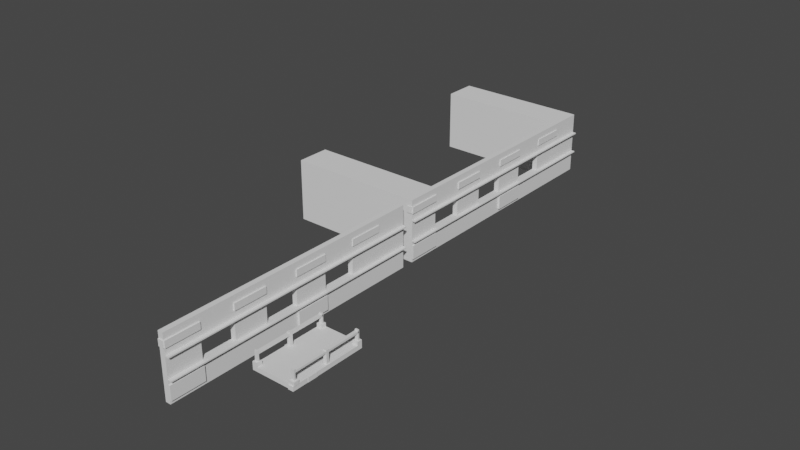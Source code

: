 # Source: props_2.blend  (saved by Blender 3.6.11; exported with 4.5.12 LTS)
import bpy
from mathutils import Matrix  # noqa: F401  (used for matrix-valued properties, if any)

bpy.ops.wm.read_factory_settings(use_empty=True)
scene = bpy.context.scene
scene.name = 'Scene'

# ---- collections
col_collection = bpy.data.collections.new('Collection'); scene.collection.children.link(col_collection)

# ---- world
world_world = bpy.data.worlds.new('World'); scene.world = world_world
world_world.use_nodes = True; world_world.node_tree.nodes.clear()
_N = world_world.node_tree.nodes; _L = world_world.node_tree.links
n0 = _N.new('ShaderNodeOutputWorld'); n0.name = 'World Output'; n0.location = (300, 300)
n1 = _N.new('ShaderNodeBackground'); n1.name = 'Background'; n1.location = (10, 300)
n1.inputs[0].default_value = (0.05088, 0.05088, 0.05088, 1.0)
_L.new(n1.outputs[0], n0.inputs[0])
n0.is_active_output = True
world_world.color = (0.05088, 0.05088, 0.05088)
world_world.use_sun_shadow = False
world_world.sun_shadow_jitter_overblur = 0.0

# ---- meshes
me_cube_001 = bpy.data.meshes.new('Cube.001')
me_cube_001.from_pydata([(-1.0, -51.63, -12.04), (-1.0, -51.63, 12.04), (-1.0, 51.63, -12.04), (-1.0, 51.63, 12.04), (1.0, -51.63, -12.04), (1.0, -51.63, 12.04), (1.0, 51.63, -12.04), (1.0, 51.63, 12.04), (-1.0, -51.63, -4.015), (-1.0, -51.63, 4.015), (-1.0, 51.63, 4.015), (-1.0, 51.63, -4.015), (1.0, 51.63, 4.015), (1.0, 51.63, -4.015), (1.0, -51.63, 4.015), (1.0, -51.63, -4.015), (-1.0, -51.63, 4.449), (-1.0, 51.63, 4.449), (1.0, 51.63, 4.449), (1.0, -51.63, 4.449), (-1.0, -51.63, -3.581), (-1.0, 51.63, -3.581), (1.0, 51.63, -3.581), (1.0, -51.63, -3.581), (2.389, 51.63, 4.449), (2.389, 51.63, 4.015), (2.389, 51.63, -3.581), (2.389, 51.63, -4.015), (2.389, -51.63, 4.449), (2.389, -51.63, 4.015), (2.389, -51.63, -3.581), (2.389, -51.63, -4.015), (-1.0, 38.72, -12.04), (-1.0, 25.81, -12.04), (-1.0, 12.91, -12.04), (-1.0, 0.0, -12.04), (-1.0, -12.91, -12.04), (-1.0, -25.81, -12.04), (-1.0, -38.72, -12.04), (-1.0, -38.72, 12.04), (-1.0, -25.81, 12.04), (-1.0, -12.91, 12.04), (-1.0, 0.0, 12.04), (-1.0, 12.91, 12.04), (-1.0, 25.81, 12.04), (-1.0, 38.72, 12.04), (1.0, -38.72, -12.04), (1.0, -25.81, -12.04), (1.0, -12.91, -12.04), (1.0, 0.0, -12.04), (1.0, 12.91, -12.04), (1.0, 25.81, -12.04), (1.0, 38.72, -12.04), (1.0, 38.72, 12.04), (1.0, 25.81, 12.04), (1.0, 12.91, 12.04), (1.0, 0.0, 12.04), (1.0, -12.91, 12.04), (1.0, -25.81, 12.04), (1.0, -38.72, 12.04), (1.0, 38.72, -4.015), (1.0, 25.81, -4.015), (1.0, 12.91, -4.015), (1.0, 0.0, -4.015), (1.0, -12.91, -4.015), (1.0, -25.81, -4.015), (1.0, -38.72, -4.015), (1.0, 38.72, 4.015), (1.0, 25.81, 4.015), (1.0, 12.91, 4.015), (1.0, 0.0, 4.015), (1.0, -12.91, 4.015), (1.0, -25.81, 4.015), (1.0, -38.72, 4.015), (-1.0, -38.72, -4.015), (-1.0, -25.81, -4.015), (-1.0, -12.91, -4.015), (-1.0, 0.0, -4.015), (-1.0, 12.91, -4.015), (-1.0, 25.81, -4.015), (-1.0, 38.72, -4.015), (-1.0, -38.72, 4.015), (-1.0, -25.81, 4.015), (-1.0, -12.91, 4.015), (-1.0, 0.0, 4.015), (-1.0, 12.91, 4.015), (-1.0, 25.81, 4.015), (-1.0, 38.72, 4.015), (1.0, 38.72, 4.449), (1.0, 25.81, 4.449), (1.0, 12.91, 4.449), (1.0, 0.0, 4.449), (1.0, -12.91, 4.449), (1.0, -25.81, 4.449), (1.0, -38.72, 4.449), (-1.0, -38.72, 4.449), (-1.0, -25.81, 4.449), (-1.0, -12.91, 4.449), (-1.0, 0.0, 4.449), (-1.0, 12.91, 4.449), (-1.0, 25.81, 4.449), (-1.0, 38.72, 4.449), (-1.0, -38.72, -3.581), (-1.0, -25.81, -3.581), (-1.0, -12.91, -3.581), (-1.0, 0.0, -3.581), (-1.0, 12.91, -3.581), (-1.0, 25.81, -3.581), (-1.0, 38.72, -3.581), (1.0, 38.72, -3.581), (1.0, 25.81, -3.581), (1.0, 12.91, -3.581), (1.0, 0.0, -3.581), (1.0, -12.91, -3.581), (1.0, -25.81, -3.581), (1.0, -38.72, -3.581), (2.389, 38.72, -4.015), (2.389, 25.81, -4.015), (2.389, 12.91, -4.015), (2.389, 0.0, -4.015), (2.389, -12.91, -4.015), (2.389, -25.81, -4.015), (2.389, -38.72, -4.015), (2.389, 38.72, 4.015), (2.389, 25.81, 4.015), (2.389, 12.91, 4.015), (2.389, 0.0, 4.015), (2.389, -12.91, 4.015), (2.389, -25.81, 4.015), (2.389, -38.72, 4.015), (2.389, 38.72, 4.449), (2.389, 25.81, 4.449), (2.389, 12.91, 4.449), (2.389, 0.0, 4.449), (2.389, -12.91, 4.449), (2.389, -25.81, 4.449), (2.389, -38.72, 4.449), (2.389, 38.72, -3.581), (2.389, 25.81, -3.581), (2.389, 12.91, -3.581), (2.389, 0.0, -3.581), (2.389, -12.91, -3.581), (2.389, -25.81, -3.581), (2.389, -38.72, -3.581), (-1.0, -51.63, 6.981), (-1.0, -51.63, 9.513), (-1.0, 51.63, 9.513), (-1.0, 51.63, 6.981), (1.0, 51.63, 9.513), (1.0, 51.63, 6.981), (1.0, -51.63, 9.513), (1.0, -51.63, 6.981), (1.0, 38.72, 9.513), (1.0, 38.72, 6.981), (1.0, 25.81, 9.513), (1.0, 25.81, 6.981), (1.0, 12.91, 9.513), (1.0, 12.91, 6.981), (1.0, 0.0, 9.513), (1.0, 0.0, 6.981), (1.0, -12.91, 9.513), (1.0, -12.91, 6.981), (1.0, -25.81, 9.513), (1.0, -25.81, 6.981), (1.0, -38.72, 9.513), (1.0, -38.72, 6.981), (-1.0, -38.72, 9.513), (-1.0, -38.72, 6.981), (-1.0, -25.81, 9.513), (-1.0, -25.81, 6.981), (-1.0, -12.91, 9.513), (-1.0, -12.91, 6.981), (-1.0, 0.0, 9.513), (-1.0, 0.0, 6.981), (-1.0, 12.91, 9.513), (-1.0, 12.91, 6.981), (-1.0, 25.81, 9.513), (-1.0, 25.81, 6.981), (-1.0, 38.72, 9.513), (-1.0, 38.72, 6.981), (-1.0, -51.96, 6.981), (-1.0, -51.96, 9.513), (1.0, -51.96, 9.513), (1.0, -51.96, 6.981), (1.481, -51.63, 9.513), (1.481, -51.63, 6.981), (1.481, -38.72, 9.513), (1.481, -38.72, 6.981), (1.498, -12.91, 9.513), (1.498, -12.91, 6.981), (1.498, -25.81, 9.513), (1.498, -25.81, 6.981), (1.434, 12.91, 9.513), (1.434, 12.91, 6.981), (1.434, 0.0, 9.513), (1.434, 0.0, 6.981), (1.371, 38.72, 9.513), (1.371, 38.72, 6.981), (1.371, 25.81, 9.513), (1.371, 25.81, 6.981), (-1.0, 51.63, -5.402), (-1.0, 51.63, -10.66), (1.0, 51.63, -5.402), (1.0, 51.63, -10.66), (1.0, -51.63, -5.402), (1.0, -51.63, -10.66), (-1.0, -51.63, -10.66), (-1.0, -51.63, -5.402), (-1.0, -38.72, -5.402), (-1.0, -38.72, -10.66), (-1.0, -25.81, -5.402), (-1.0, -25.81, -10.66), (-1.0, -12.91, -5.402), (-1.0, -12.91, -10.66), (-1.0, 0.0, -5.402), (-1.0, 0.0, -10.66), (-1.0, 12.91, -5.402), (-1.0, 12.91, -10.66), (-1.0, 25.81, -5.402), (-1.0, 25.81, -10.66), (-1.0, 38.72, -5.402), (-1.0, 38.72, -10.66), (1.0, 38.72, -5.402), (1.0, 38.72, -10.66), (1.0, 25.81, -5.402), (1.0, 25.81, -10.66), (1.0, 12.91, -5.402), (1.0, 12.91, -10.66), (1.0, 0.0, -5.402), (1.0, 0.0, -10.66), (1.0, -12.91, -5.402), (1.0, -12.91, -10.66), (1.0, -25.81, -5.402), (1.0, -25.81, -10.66), (1.0, -38.72, -5.402), (1.0, -38.72, -10.66), (1.623, -51.63, -5.402), (1.623, -51.63, -10.66), (1.623, -38.72, -5.402), (1.623, -38.72, -10.66), (1.748, 12.91, -5.402), (1.748, 12.91, -10.66), (1.748, 0.0, -5.402), (1.748, 0.0, -10.66)], [], [(178, 45, 3, 146), (146, 3, 7, 148), (164, 59, 5, 150), (150, 5, 1, 145), (38, 46, 4, 0), (59, 39, 1, 5), (204, 15, 8, 207), (23, 14, 9, 20), (234, 66, 15, 204), (115, 73, 14, 23), (200, 11, 13, 202), (21, 10, 12, 22), (220, 80, 11, 200), (108, 87, 10, 21), (14, 19, 16, 9), (60, 13, 27, 116), (10, 17, 18, 12), (87, 101, 17, 10), (80, 108, 21, 11), (11, 21, 22, 13), (94, 19, 28, 136), (15, 23, 20, 8), (129, 136, 28, 29), (122, 143, 30, 31), (115, 23, 30, 143), (19, 14, 29, 28), (12, 18, 24, 25), (67, 12, 25, 123), (23, 15, 31, 30), (13, 22, 26, 27), (14, 73, 129, 29), (73, 72, 128, 129), (72, 71, 127, 128), (71, 70, 126, 127), (70, 69, 125, 126), (69, 68, 124, 125), (68, 67, 123, 124), (22, 109, 137, 26), (109, 110, 138, 137), (110, 111, 139, 138), (111, 112, 140, 139), (112, 113, 141, 140), (113, 114, 142, 141), (114, 115, 143, 142), (27, 26, 137, 116), (116, 137, 138, 117), (117, 138, 139, 118), (118, 139, 140, 119), (119, 140, 141, 120), (120, 141, 142, 121), (121, 142, 143, 122), (25, 24, 130, 123), (123, 130, 131, 124), (124, 131, 132, 125), (125, 132, 133, 126), (126, 133, 134, 127), (127, 134, 135, 128), (128, 135, 136, 129), (18, 88, 130, 24), (88, 89, 131, 130), (89, 90, 132, 131), (90, 91, 133, 132), (91, 92, 134, 133), (92, 93, 135, 134), (93, 94, 136, 135), (8, 20, 102, 74), (74, 102, 103, 75), (75, 103, 104, 76), (76, 104, 105, 77), (77, 105, 106, 78), (78, 106, 107, 79), (79, 107, 108, 80), (9, 16, 95, 81), (81, 95, 96, 82), (82, 96, 97, 83), (83, 97, 98, 84), (84, 98, 99, 85), (85, 99, 100, 86), (86, 100, 101, 87), (15, 66, 122, 31), (66, 65, 121, 122), (65, 64, 120, 121), (64, 63, 119, 120), (63, 62, 118, 119), (62, 61, 117, 118), (61, 60, 116, 117), (20, 9, 81, 102), (103, 82, 83, 104), (105, 84, 85, 106), (107, 86, 87, 108), (207, 8, 74, 208), (208, 74, 75, 210), (210, 75, 76, 212), (212, 76, 77, 214), (214, 77, 78, 216), (216, 78, 79, 218), (218, 79, 80, 220), (22, 12, 67, 109), (109, 67, 68, 110), (111, 69, 70, 112), (113, 71, 72, 114), (202, 13, 60, 222), (222, 60, 61, 224), (224, 61, 62, 226), (226, 62, 63, 228), (228, 63, 64, 230), (230, 64, 65, 232), (232, 65, 66, 234), (7, 3, 45, 53), (53, 45, 44, 54), (54, 44, 43, 55), (55, 43, 42, 56), (56, 42, 41, 57), (57, 41, 40, 58), (58, 40, 39, 59), (2, 6, 52, 32), (32, 52, 51, 33), (33, 51, 50, 34), (34, 50, 49, 35), (35, 49, 48, 36), (36, 48, 47, 37), (37, 47, 46, 38), (148, 7, 53, 152), (152, 53, 54, 154), (154, 54, 55, 156), (156, 55, 56, 158), (158, 56, 57, 160), (160, 57, 58, 162), (162, 58, 59, 164), (145, 1, 39, 166), (166, 39, 40, 168), (168, 40, 41, 170), (170, 41, 42, 172), (172, 42, 43, 174), (174, 43, 44, 176), (176, 44, 45, 178), (115, 114, 103, 102), (114, 72, 82, 103), (72, 73, 81, 82), (73, 115, 102, 81), (113, 112, 105, 104), (112, 70, 84, 105), (70, 71, 83, 84), (71, 113, 104, 83), (111, 110, 107, 106), (110, 68, 86, 107), (68, 69, 85, 86), (69, 111, 106, 85), (100, 177, 179, 101), (177, 176, 178, 179), (99, 175, 177, 100), (175, 174, 176, 177), (98, 173, 175, 99), (173, 172, 174, 175), (97, 171, 173, 98), (171, 170, 172, 173), (96, 169, 171, 97), (169, 168, 170, 171), (95, 167, 169, 96), (167, 166, 168, 169), (16, 144, 167, 95), (144, 145, 166, 167), (93, 163, 165, 94), (163, 162, 164, 165), (92, 161, 163, 93), (160, 162, 190, 188), (91, 159, 161, 92), (159, 158, 160, 161), (90, 157, 159, 91), (159, 157, 193, 195), (89, 155, 157, 90), (155, 154, 156, 157), (88, 153, 155, 89), (153, 152, 196, 197), (18, 149, 153, 88), (149, 148, 152, 153), (19, 151, 144, 16), (144, 151, 183, 180), (94, 165, 151, 19), (150, 151, 185, 184), (17, 147, 149, 18), (147, 146, 148, 149), (101, 179, 147, 17), (179, 178, 146, 147), (183, 182, 181, 180), (151, 150, 182, 183), (145, 144, 180, 181), (150, 145, 181, 182), (187, 186, 184, 185), (164, 150, 184, 186), (165, 164, 186, 187), (151, 165, 187, 185), (189, 188, 190, 191), (162, 163, 191, 190), (163, 161, 189, 191), (161, 160, 188, 189), (193, 192, 194, 195), (158, 159, 195, 194), (157, 156, 192, 193), (156, 158, 194, 192), (197, 196, 198, 199), (155, 153, 197, 199), (152, 154, 198, 196), (154, 155, 199, 198), (47, 233, 235, 46), (233, 232, 234, 235), (48, 231, 233, 47), (231, 230, 232, 233), (49, 229, 231, 48), (229, 228, 230, 231), (50, 227, 229, 49), (228, 229, 243, 242), (51, 225, 227, 50), (225, 224, 226, 227), (52, 223, 225, 51), (223, 222, 224, 225), (6, 203, 223, 52), (203, 202, 222, 223), (33, 219, 221, 32), (219, 218, 220, 221), (34, 217, 219, 33), (217, 216, 218, 219), (35, 215, 217, 34), (215, 214, 216, 217), (36, 213, 215, 35), (213, 212, 214, 215), (37, 211, 213, 36), (211, 210, 212, 213), (38, 209, 211, 37), (209, 208, 210, 211), (0, 206, 209, 38), (206, 207, 208, 209), (32, 221, 201, 2), (221, 220, 200, 201), (2, 201, 203, 6), (201, 200, 202, 203), (46, 235, 205, 4), (204, 205, 237, 236), (4, 205, 206, 0), (205, 204, 207, 206), (239, 238, 236, 237), (234, 204, 236, 238), (235, 234, 238, 239), (205, 235, 239, 237), (241, 240, 242, 243), (227, 226, 240, 241), (226, 228, 242, 240), (229, 227, 241, 243)])
_uv = me_cube_001.uv_layers.new(name='UVMap')
_uv.uv.foreach_set('vector', [0.5987, 0.2188, 0.625, 0.2188, 0.625, 0.25, 0.5987, 0.25, 0.5987, 0.25, 0.625, 0.25, 0.625, 0.5, 0.5987, 0.5, 0.5987, 0.7188, 0.625, 0.7188, 0.625, 0.75, 0.5987, 0.75, 0.5987, 0.75, 0.625, 0.75, 0.625, 1.0, 0.5987, 1.0, 0.125, 0.7188, 0.375, 0.7188, 0.375, 0.75, 0.125, 0.75, 0.625, 0.7188, 0.875, 0.7188, 0.875, 0.75, 0.625, 0.75, 0.4306, 0.75, 0.4583, 0.75, 0.4583, 1.0, 0.4306, 1.0, 0.4628, 0.75, 0.5417, 0.75, 0.5417, 1.0, 0.4628, 1.0, 0.4306, 0.7188, 0.4583, 0.7188, 0.4583, 0.75, 0.4306, 0.75, 0.4628, 0.7188, 0.5417, 0.7188, 0.5417, 0.75, 0.4628, 0.75, 0.4306, 0.25, 0.4583, 0.25, 0.4583, 0.5, 0.4306, 0.5, 0.4628, 0.25, 0.5417, 0.25, 0.5417, 0.5, 0.4628, 0.5, 0.4306, 0.2188, 0.4583, 0.2188, 0.4583, 0.25, 0.4306, 0.25, 0.4628, 0.2188, 0.5417, 0.2188, 0.5417, 0.25, 0.4628, 0.25, 0.5417, 0.75, 0.5462, 0.75, 0.5462, 1.0, 0.5417, 1.0, 0.4583, 0.5312, 0.4583, 0.5, 0.4583, 0.5, 0.4583, 0.5312, 0.5417, 0.25, 0.5462, 0.25, 0.5462, 0.5, 0.5417, 0.5, 0.5417, 0.2188, 0.5462, 0.2188, 0.5462, 0.25, 0.5417, 0.25, 0.4583, 0.2188, 0.4628, 0.2188, 0.4628, 0.25, 0.4583, 0.25, 0.4583, 0.25, 0.4628, 0.25, 0.4628, 0.5, 0.4583, 0.5, 0.5462, 0.7188, 0.5462, 0.75, 0.5462, 0.75, 0.5462, 0.7188, 0.4583, 0.75, 0.4628, 0.75, 0.4628, 1.0, 0.4583, 1.0, 0.5417, 0.7188, 0.5462, 0.7188, 0.5462, 0.75, 0.5417, 0.75, 0.4583, 0.7188, 0.4628, 0.7188, 0.4628, 0.75, 0.4583, 0.75, 0.4628, 0.7188, 0.4628, 0.75, 0.4628, 0.75, 0.4628, 0.7188, 0.5462, 0.75, 0.5417, 0.75, 0.5417, 0.75, 0.5462, 0.75, 0.5417, 0.5, 0.5462, 0.5, 0.5462, 0.5, 0.5417, 0.5, 0.5417, 0.5312, 0.5417, 0.5, 0.5417, 0.5, 0.5417, 0.5312, 0.4628, 0.75, 0.4583, 0.75, 0.4583, 0.75, 0.4628, 0.75, 0.4583, 0.5, 0.4628, 0.5, 0.4628, 0.5, 0.4583, 0.5, 0.5417, 0.75, 0.5417, 0.7188, 0.5417, 0.7188, 0.5417, 0.75, 0.5417, 0.7188, 0.5417, 0.6875, 0.5417, 0.6875, 0.5417, 0.7188, 0.5417, 0.6875, 0.5417, 0.6562, 0.5417, 0.6562, 0.5417, 0.6875, 0.5417, 0.6562, 0.5417, 0.625, 0.5417, 0.625, 0.5417, 0.6562, 0.5417, 0.625, 0.5417, 0.5938, 0.5417, 0.5938, 0.5417, 0.625, 0.5417, 0.5938, 0.5417, 0.5625, 0.5417, 0.5625, 0.5417, 0.5938, 0.5417, 0.5625, 0.5417, 0.5312, 0.5417, 0.5312, 0.5417, 0.5625, 0.4628, 0.5, 0.4628, 0.5312, 0.4628, 0.5312, 0.4628, 0.5, 0.4628, 0.5312, 0.4628, 0.5625, 0.4628, 0.5625, 0.4628, 0.5312, 0.4628, 0.5625, 0.4628, 0.5938, 0.4628, 0.5938, 0.4628, 0.5625, 0.4628, 0.5938, 0.4628, 0.625, 0.4628, 0.625, 0.4628, 0.5938, 0.4628, 0.625, 0.4628, 0.6562, 0.4628, 0.6562, 0.4628, 0.625, 0.4628, 0.6562, 0.4628, 0.6875, 0.4628, 0.6875, 0.4628, 0.6562, 0.4628, 0.6875, 0.4628, 0.7188, 0.4628, 0.7188, 0.4628, 0.6875, 0.4583, 0.5, 0.4628, 0.5, 0.4628, 0.5312, 0.4583, 0.5312, 0.4583, 0.5312, 0.4628, 0.5312, 0.4628, 0.5625, 0.4583, 0.5625, 0.4583, 0.5625, 0.4628, 0.5625, 0.4628, 0.5938, 0.4583, 0.5938, 0.4583, 0.5938, 0.4628, 0.5938, 0.4628, 0.625, 0.4583, 0.625, 0.4583, 0.625, 0.4628, 0.625, 0.4628, 0.6562, 0.4583, 0.6562, 0.4583, 0.6562, 0.4628, 0.6562, 0.4628, 0.6875, 0.4583, 0.6875, 0.4583, 0.6875, 0.4628, 0.6875, 0.4628, 0.7188, 0.4583, 0.7188, 0.5417, 0.5, 0.5462, 0.5, 0.5462, 0.5312, 0.5417, 0.5312, 0.5417, 0.5312, 0.5462, 0.5312, 0.5462, 0.5625, 0.5417, 0.5625, 0.5417, 0.5625, 0.5462, 0.5625, 0.5462, 0.5938, 0.5417, 0.5938, 0.5417, 0.5938, 0.5462, 0.5938, 0.5462, 0.625, 0.5417, 0.625, 0.5417, 0.625, 0.5462, 0.625, 0.5462, 0.6562, 0.5417, 0.6562, 0.5417, 0.6562, 0.5462, 0.6562, 0.5462, 0.6875, 0.5417, 0.6875, 0.5417, 0.6875, 0.5462, 0.6875, 0.5462, 0.7188, 0.5417, 0.7188, 0.5462, 0.5, 0.5462, 0.5312, 0.5462, 0.5312, 0.5462, 0.5, 0.5462, 0.5312, 0.5462, 0.5625, 0.5462, 0.5625, 0.5462, 0.5312, 0.5462, 0.5625, 0.5462, 0.5938, 0.5462, 0.5938, 0.5462, 0.5625, 0.5462, 0.5938, 0.5462, 0.625, 0.5462, 0.625, 0.5462, 0.5938, 0.5462, 0.625, 0.5462, 0.6562, 0.5462, 0.6562, 0.5462, 0.625, 0.5462, 0.6562, 0.5462, 0.6875, 0.5462, 0.6875, 0.5462, 0.6562, 0.5462, 0.6875, 0.5462, 0.7188, 0.5462, 0.7188, 0.5462, 0.6875, 0.4583, 0.0, 0.4628, 0.0, 0.4628, 0.03125, 0.4583, 0.03125, 0.4583, 0.03125, 0.4628, 0.03125, 0.4628, 0.0625, 0.4583, 0.0625, 0.4583, 0.0625, 0.4628, 0.0625, 0.4628, 0.09375, 0.4583, 0.09375, 0.4583, 0.09375, 0.4628, 0.09375, 0.4628, 0.125, 0.4583, 0.125, 0.4583, 0.125, 0.4628, 0.125, 0.4628, 0.1562, 0.4583, 0.1562, 0.4583, 0.1562, 0.4628, 0.1562, 0.4628, 0.1875, 0.4583, 0.1875, 0.4583, 0.1875, 0.4628, 0.1875, 0.4628, 0.2188, 0.4583, 0.2188, 0.5417, 0.0, 0.5462, 0.0, 0.5462, 0.03125, 0.5417, 0.03125, 0.5417, 0.03125, 0.5462, 0.03125, 0.5462, 0.0625, 0.5417, 0.0625, 0.5417, 0.0625, 0.5462, 0.0625, 0.5462, 0.09375, 0.5417, 0.09375, 0.5417, 0.09375, 0.5462, 0.09375, 0.5462, 0.125, 0.5417, 0.125, 0.5417, 0.125, 0.5462, 0.125, 0.5462, 0.1562, 0.5417, 0.1562, 0.5417, 0.1562, 0.5462, 0.1562, 0.5462, 0.1875, 0.5417, 0.1875, 0.5417, 0.1875, 0.5462, 0.1875, 0.5462, 0.2188, 0.5417, 0.2188, 0.4583, 0.75, 0.4583, 0.7188, 0.4583, 0.7188, 0.4583, 0.75, 0.4583, 0.7188, 0.4583, 0.6875, 0.4583, 0.6875, 0.4583, 0.7188, 0.4583, 0.6875, 0.4583, 0.6562, 0.4583, 0.6562, 0.4583, 0.6875, 0.4583, 0.6562, 0.4583, 0.625, 0.4583, 0.625, 0.4583, 0.6562, 0.4583, 0.625, 0.4583, 0.5938, 0.4583, 0.5938, 0.4583, 0.625, 0.4583, 0.5938, 0.4583, 0.5625, 0.4583, 0.5625, 0.4583, 0.5938, 0.4583, 0.5625, 0.4583, 0.5312, 0.4583, 0.5312, 0.4583, 0.5625, 0.4628, 0.0, 0.5417, 0.0, 0.5417, 0.03125, 0.4628, 0.03125, 0.4628, 0.0625, 0.5417, 0.0625, 0.5417, 0.09375, 0.4628, 0.09375, 0.4628, 0.125, 0.5417, 0.125, 0.5417, 0.1562, 0.4628, 0.1562, 0.4628, 0.1875, 0.5417, 0.1875, 0.5417, 0.2188, 0.4628, 0.2188, 0.4306, 0.0, 0.4583, 0.0, 0.4583, 0.03125, 0.4306, 0.03125, 0.4306, 0.03125, 0.4583, 0.03125, 0.4583, 0.0625, 0.4306, 0.0625, 0.4306, 0.0625, 0.4583, 0.0625, 0.4583, 0.09375, 0.4306, 0.09375, 0.4306, 0.09375, 0.4583, 0.09375, 0.4583, 0.125, 0.4306, 0.125, 0.4306, 0.125, 0.4583, 0.125, 0.4583, 0.1562, 0.4306, 0.1562, 0.4306, 0.1562, 0.4583, 0.1562, 0.4583, 0.1875, 0.4306, 0.1875, 0.4306, 0.1875, 0.4583, 0.1875, 0.4583, 0.2188, 0.4306, 0.2188, 0.4628, 0.5, 0.5417, 0.5, 0.5417, 0.5312, 0.4628, 0.5312, 0.4628, 0.5312, 0.5417, 0.5312, 0.5417, 0.5625, 0.4628, 0.5625, 0.4628, 0.5938, 0.5417, 0.5938, 0.5417, 0.625, 0.4628, 0.625, 0.4628, 0.6562, 0.5417, 0.6562, 0.5417, 0.6875, 0.4628, 0.6875, 0.4306, 0.5, 0.4583, 0.5, 0.4583, 0.5312, 0.4306, 0.5312, 0.4306, 0.5312, 0.4583, 0.5312, 0.4583, 0.5625, 0.4306, 0.5625, 0.4306, 0.5625, 0.4583, 0.5625, 0.4583, 0.5938, 0.4306, 0.5938, 0.4306, 0.5938, 0.4583, 0.5938, 0.4583, 0.625, 0.4306, 0.625, 0.4306, 0.625, 0.4583, 0.625, 0.4583, 0.6562, 0.4306, 0.6562, 0.4306, 0.6562, 0.4583, 0.6562, 0.4583, 0.6875, 0.4306, 0.6875, 0.4306, 0.6875, 0.4583, 0.6875, 0.4583, 0.7188, 0.4306, 0.7188, 0.625, 0.5, 0.875, 0.5, 0.875, 0.5312, 0.625, 0.5312, 0.625, 0.5312, 0.875, 0.5312, 0.875, 0.5625, 0.625, 0.5625, 0.625, 0.5625, 0.875, 0.5625, 0.875, 0.5938, 0.625, 0.5938, 0.625, 0.5938, 0.875, 0.5938, 0.875, 0.625, 0.625, 0.625, 0.625, 0.625, 0.875, 0.625, 0.875, 0.6562, 0.625, 0.6562, 0.625, 0.6562, 0.875, 0.6562, 0.875, 0.6875, 0.625, 0.6875, 0.625, 0.6875, 0.875, 0.6875, 0.875, 0.7188, 0.625, 0.7188, 0.125, 0.5, 0.375, 0.5, 0.375, 0.5312, 0.125, 0.5312, 0.125, 0.5312, 0.375, 0.5312, 0.375, 0.5625, 0.125, 0.5625, 0.125, 0.5625, 0.375, 0.5625, 0.375, 0.5938, 0.125, 0.5938, 0.125, 0.5938, 0.375, 0.5938, 0.375, 0.625, 0.125, 0.625, 0.125, 0.625, 0.375, 0.625, 0.375, 0.6562, 0.125, 0.6562, 0.125, 0.6562, 0.375, 0.6562, 0.375, 0.6875, 0.125, 0.6875, 0.125, 0.6875, 0.375, 0.6875, 0.375, 0.7188, 0.125, 0.7188, 0.5987, 0.5, 0.625, 0.5, 0.625, 0.5312, 0.5987, 0.5312, 0.5987, 0.5312, 0.625, 0.5312, 0.625, 0.5625, 0.5987, 0.5625, 0.5987, 0.5625, 0.625, 0.5625, 0.625, 0.5938, 0.5987, 0.5938, 0.5987, 0.5938, 0.625, 0.5938, 0.625, 0.625, 0.5987, 0.625, 0.5987, 0.625, 0.625, 0.625, 0.625, 0.6562, 0.5987, 0.6562, 0.5987, 0.6562, 0.625, 0.6562, 0.625, 0.6875, 0.5987, 0.6875, 0.5987, 0.6875, 0.625, 0.6875, 0.625, 0.7188, 0.5987, 0.7188, 0.5987, 0.0, 0.625, 0.0, 0.625, 0.03125, 0.5987, 0.03125, 0.5987, 0.03125, 0.625, 0.03125, 0.625, 0.0625, 0.5987, 0.0625, 0.5987, 0.0625, 0.625, 0.0625, 0.625, 0.09375, 0.5987, 0.09375, 0.5987, 0.09375, 0.625, 0.09375, 0.625, 0.125, 0.5987, 0.125, 0.5987, 0.125, 0.625, 0.125, 0.625, 0.1562, 0.5987, 0.1562, 0.5987, 0.1562, 0.625, 0.1562, 0.625, 0.1875, 0.5987, 0.1875, 0.5987, 0.1875, 0.625, 0.1875, 0.625, 0.2188, 0.5987, 0.2188, 0.0, 0.0, 0.0, 0.0, 0.0, 0.0, 0.0, 0.0, 0.0, 0.0, 0.0, 0.0, 0.0, 0.0, 0.0, 0.0, 0.0, 0.0, 0.0, 0.0, 0.0, 0.0, 0.0, 0.0, 0.0, 0.0, 0.0, 0.0, 0.0, 0.0, 0.0, 0.0, 0.0, 0.0, 0.0, 0.0, 0.0, 0.0, 0.0, 0.0, 0.0, 0.0, 0.0, 0.0, 0.0, 0.0, 0.0, 0.0, 0.0, 0.0, 0.0, 0.0, 0.0, 0.0, 0.0, 0.0, 0.0, 0.0, 0.0, 0.0, 0.0, 0.0, 0.0, 0.0, 0.0, 0.0, 0.0, 0.0, 0.0, 0.0, 0.0, 0.0, 0.0, 0.0, 0.0, 0.0, 0.0, 0.0, 0.0, 0.0, 0.0, 0.0, 0.0, 0.0, 0.0, 0.0, 0.0, 0.0, 0.0, 0.0, 0.0, 0.0, 0.0, 0.0, 0.0, 0.0, 0.5462, 0.1875, 0.5724, 0.1875, 0.5724, 0.2188, 0.5462, 0.2188, 0.5724, 0.1875, 0.5987, 0.1875, 0.5987, 0.2188, 0.5724, 0.2188, 0.5462, 0.1562, 0.5724, 0.1562, 0.5724, 0.1875, 0.5462, 0.1875, 0.5724, 0.1562, 0.5987, 0.1562, 0.5987, 0.1875, 0.5724, 0.1875, 0.5462, 0.125, 0.5724, 0.125, 0.5724, 0.1562, 0.5462, 0.1562, 0.5724, 0.125, 0.5987, 0.125, 0.5987, 0.1562, 0.5724, 0.1562, 0.5462, 0.09375, 0.5724, 0.09375, 0.5724, 0.125, 0.5462, 0.125, 0.5724, 0.09375, 0.5987, 0.09375, 0.5987, 0.125, 0.5724, 0.125, 0.5462, 0.0625, 0.5724, 0.0625, 0.5724, 0.09375, 0.5462, 0.09375, 0.5724, 0.0625, 0.5987, 0.0625, 0.5987, 0.09375, 0.5724, 0.09375, 0.5462, 0.03125, 0.5724, 0.03125, 0.5724, 0.0625, 0.5462, 0.0625, 0.5724, 0.03125, 0.5987, 0.03125, 0.5987, 0.0625, 0.5724, 0.0625, 0.5462, 0.0, 0.5724, 0.0, 0.5724, 0.03125, 0.5462, 0.03125, 0.5724, 0.0, 0.5987, 0.0, 0.5987, 0.03125, 0.5724, 0.03125, 0.5462, 0.6875, 0.5724, 0.6875, 0.5724, 0.7188, 0.5462, 0.7188, 0.5724, 0.6875, 0.5987, 0.6875, 0.5987, 0.7188, 0.5724, 0.7188, 0.5462, 0.6562, 0.5724, 0.6562, 0.5724, 0.6875, 0.5462, 0.6875, 0.5987, 0.6562, 0.5987, 0.6875, 0.5987, 0.6875, 0.5987, 0.6562, 0.5462, 0.625, 0.5724, 0.625, 0.5724, 0.6562, 0.5462, 0.6562, 0.5724, 0.625, 0.5987, 0.625, 0.5987, 0.6562, 0.5724, 0.6562, 0.5462, 0.5938, 0.5724, 0.5938, 0.5724, 0.625, 0.5462, 0.625, 0.5724, 0.625, 0.5724, 0.5938, 0.5724, 0.5938, 0.5724, 0.625, 0.5462, 0.5625, 0.5724, 0.5625, 0.5724, 0.5938, 0.5462, 0.5938, 0.5724, 0.5625, 0.5987, 0.5625, 0.5987, 0.5938, 0.5724, 0.5938, 0.5462, 0.5312, 0.5724, 0.5312, 0.5724, 0.5625, 0.5462, 0.5625, 0.5724, 0.5312, 0.5987, 0.5312, 0.5987, 0.5312, 0.5724, 0.5312, 0.5462, 0.5, 0.5724, 0.5, 0.5724, 0.5312, 0.5462, 0.5312, 0.5724, 0.5, 0.5987, 0.5, 0.5987, 0.5312, 0.5724, 0.5312, 0.5462, 0.75, 0.5724, 0.75, 0.5724, 1.0, 0.5462, 1.0, 0.5724, 1.0, 0.5724, 0.75, 0.5724, 0.75, 0.5724, 1.0, 0.5462, 0.7188, 0.5724, 0.7188, 0.5724, 0.75, 0.5462, 0.75, 0.5987, 0.75, 0.5724, 0.75, 0.5724, 0.75, 0.5987, 0.75, 0.5462, 0.25, 0.5724, 0.25, 0.5724, 0.5, 0.5462, 0.5, 0.5724, 0.25, 0.5987, 0.25, 0.5987, 0.5, 0.5724, 0.5, 0.5462, 0.2188, 0.5724, 0.2188, 0.5724, 0.25, 0.5462, 0.25, 0.5724, 0.2188, 0.5987, 0.2188, 0.5987, 0.25, 0.5724, 0.25, 0.5724, 0.75, 0.5987, 0.75, 0.5987, 1.0, 0.5724, 1.0, 0.5724, 0.75, 0.5987, 0.75, 0.5987, 0.75, 0.5724, 0.75, 0.5987, 0.0, 0.5724, 0.0, 0.5724, 0.0, 0.5987, 0.0, 0.5987, 0.75, 0.5987, 1.0, 0.5987, 1.0, 0.5987, 0.75, 0.5724, 0.7188, 0.5987, 0.7188, 0.5987, 0.75, 0.5724, 0.75, 0.5987, 0.7188, 0.5987, 0.75, 0.5987, 0.75, 0.5987, 0.7188, 0.5724, 0.7188, 0.5987, 0.7188, 0.5987, 0.7188, 0.5724, 0.7188, 0.5724, 0.75, 0.5724, 0.7188, 0.5724, 0.7188, 0.5724, 0.75, 0.5724, 0.6562, 0.5987, 0.6562, 0.5987, 0.6875, 0.5724, 0.6875, 0.5987, 0.6875, 0.5724, 0.6875, 0.5724, 0.6875, 0.5987, 0.6875, 0.5724, 0.6875, 0.5724, 0.6562, 0.5724, 0.6562, 0.5724, 0.6875, 0.5724, 0.6562, 0.5987, 0.6562, 0.5987, 0.6562, 0.5724, 0.6562, 0.5724, 0.5938, 0.5987, 0.5938, 0.5987, 0.625, 0.5724, 0.625, 0.5987, 0.625, 0.5724, 0.625, 0.5724, 0.625, 0.5987, 0.625, 0.5724, 0.5938, 0.5987, 0.5938, 0.5987, 0.5938, 0.5724, 0.5938, 0.5987, 0.5938, 0.5987, 0.625, 0.5987, 0.625, 0.5987, 0.5938, 0.5724, 0.5312, 0.5987, 0.5312, 0.5987, 0.5625, 0.5724, 0.5625, 0.5724, 0.5625, 0.5724, 0.5312, 0.5724, 0.5312, 0.5724, 0.5625, 0.5987, 0.5312, 0.5987, 0.5625, 0.5987, 0.5625, 0.5987, 0.5312, 0.5987, 0.5625, 0.5724, 0.5625, 0.5724, 0.5625, 0.5987, 0.5625, 0.375, 0.6875, 0.4028, 0.6875, 0.4028, 0.7188, 0.375, 0.7188, 0.4028, 0.6875, 0.4306, 0.6875, 0.4306, 0.7188, 0.4028, 0.7188, 0.375, 0.6562, 0.4028, 0.6562, 0.4028, 0.6875, 0.375, 0.6875, 0.4028, 0.6562, 0.4306, 0.6562, 0.4306, 0.6875, 0.4028, 0.6875, 0.375, 0.625, 0.4028, 0.625, 0.4028, 0.6562, 0.375, 0.6562, 0.4028, 0.625, 0.4306, 0.625, 0.4306, 0.6562, 0.4028, 0.6562, 0.375, 0.5938, 0.4028, 0.5938, 0.4028, 0.625, 0.375, 0.625, 0.4306, 0.625, 0.4028, 0.625, 0.4028, 0.625, 0.4306, 0.625, 0.375, 0.5625, 0.4028, 0.5625, 0.4028, 0.5938, 0.375, 0.5938, 0.4028, 0.5625, 0.4306, 0.5625, 0.4306, 0.5938, 0.4028, 0.5938, 0.375, 0.5312, 0.4028, 0.5312, 0.4028, 0.5625, 0.375, 0.5625, 0.4028, 0.5312, 0.4306, 0.5312, 0.4306, 0.5625, 0.4028, 0.5625, 0.375, 0.5, 0.4028, 0.5, 0.4028, 0.5312, 0.375, 0.5312, 0.4028, 0.5, 0.4306, 0.5, 0.4306, 0.5312, 0.4028, 0.5312, 0.375, 0.1875, 0.4028, 0.1875, 0.4028, 0.2188, 0.375, 0.2188, 0.4028, 0.1875, 0.4306, 0.1875, 0.4306, 0.2188, 0.4028, 0.2188, 0.375, 0.1562, 0.4028, 0.1562, 0.4028, 0.1875, 0.375, 0.1875, 0.4028, 0.1562, 0.4306, 0.1562, 0.4306, 0.1875, 0.4028, 0.1875, 0.375, 0.125, 0.4028, 0.125, 0.4028, 0.1562, 0.375, 0.1562, 0.4028, 0.125, 0.4306, 0.125, 0.4306, 0.1562, 0.4028, 0.1562, 0.375, 0.09375, 0.4028, 0.09375, 0.4028, 0.125, 0.375, 0.125, 0.4028, 0.09375, 0.4306, 0.09375, 0.4306, 0.125, 0.4028, 0.125, 0.375, 0.0625, 0.4028, 0.0625, 0.4028, 0.09375, 0.375, 0.09375, 0.4028, 0.0625, 0.4306, 0.0625, 0.4306, 0.09375, 0.4028, 0.09375, 0.375, 0.03125, 0.4028, 0.03125, 0.4028, 0.0625, 0.375, 0.0625, 0.4028, 0.03125, 0.4306, 0.03125, 0.4306, 0.0625, 0.4028, 0.0625, 0.375, 0.0, 0.4028, 0.0, 0.4028, 0.03125, 0.375, 0.03125, 0.4028, 0.0, 0.4306, 0.0, 0.4306, 0.03125, 0.4028, 0.03125, 0.375, 0.2188, 0.4028, 0.2188, 0.4028, 0.25, 0.375, 0.25, 0.4028, 0.2188, 0.4306, 0.2188, 0.4306, 0.25, 0.4028, 0.25, 0.375, 0.25, 0.4028, 0.25, 0.4028, 0.5, 0.375, 0.5, 0.4028, 0.25, 0.4306, 0.25, 0.4306, 0.5, 0.4028, 0.5, 0.375, 0.7188, 0.4028, 0.7188, 0.4028, 0.75, 0.375, 0.75, 0.4306, 0.75, 0.4028, 0.75, 0.4028, 0.75, 0.4306, 0.75, 0.375, 0.75, 0.4028, 0.75, 0.4028, 1.0, 0.375, 1.0, 0.4028, 0.75, 0.4306, 0.75, 0.4306, 1.0, 0.4028, 1.0, 0.4028, 0.7188, 0.4306, 0.7188, 0.4306, 0.75, 0.4028, 0.75, 0.4306, 0.7188, 0.4306, 0.75, 0.4306, 0.75, 0.4306, 0.7188, 0.4028, 0.7188, 0.4306, 0.7188, 0.4306, 0.7188, 0.4028, 0.7188, 0.4028, 0.75, 0.4028, 0.7188, 0.4028, 0.7188, 0.4028, 0.75, 0.4028, 0.5938, 0.4306, 0.5938, 0.4306, 0.625, 0.4028, 0.625, 0.4028, 0.5938, 0.4306, 0.5938, 0.4306, 0.5938, 0.4028, 0.5938, 0.4306, 0.5938, 0.4306, 0.625, 0.4306, 0.625, 0.4306, 0.5938, 0.4028, 0.625, 0.4028, 0.5938, 0.4028, 0.5938, 0.4028, 0.625])
me_cube_001.update()
me_cube_002 = bpy.data.meshes.new('Cube.002')
me_cube_002.from_pydata([(-7.833, -11.03, -2.164), (-7.833, -11.03, -0.9031), (-7.833, 14.84, -2.164), (-7.833, 14.84, -0.9031), (7.162, -11.03, -2.164), (7.162, -11.03, -0.9031), (7.162, 14.84, -2.164), (7.162, 14.84, -0.9031), (-7.833, 13.14, -2.164), (-7.833, -9.328, -2.164), (-7.833, -9.328, -0.9031), (-7.833, 13.14, -0.9031), (7.162, -9.328, -2.164), (7.162, 13.14, -2.164), (7.162, 13.14, -0.9031), (7.162, -9.328, -0.9031), (5.361, 14.84, -2.164), (-6.032, 14.84, -2.164), (-6.032, 14.84, -0.9031), (5.361, 14.84, -0.9031), (-6.032, -11.03, -2.164), (5.361, -11.03, -2.164), (5.361, -11.03, -0.9031), (-6.032, -11.03, -0.9031), (-6.032, 13.14, -0.9031), (5.361, 13.14, -0.9031), (-6.032, -9.328, -0.9031), (5.361, -9.328, -0.9031), (5.361, 13.14, -2.164), (-6.032, 13.14, -2.164), (5.361, -9.328, -2.164), (-6.032, -9.328, -2.164), (-7.484, 13.74, 0.08954), (-7.484, 14.24, 0.08954), (5.71, 14.24, 0.08954), (6.814, 14.24, 0.08954), (6.814, -9.929, 0.08954), (6.814, -10.43, 0.08954), (-6.381, -10.43, 0.08954), (-7.484, -10.43, 0.08954), (-7.484, -9.929, 0.08954), (6.814, 13.74, 0.08954), (5.71, 13.74, 0.08954), (5.71, -9.929, 0.08954), (-6.381, 14.24, 0.08954), (5.71, -10.43, 0.08954), (-6.381, 13.74, 0.08954), (-6.381, -9.929, 0.08954), (-7.833, 13.14, 0.08954), (-7.833, 14.84, 0.08954), (5.361, 14.84, 0.08954), (7.162, 14.84, 0.08954), (7.162, -9.328, 0.08954), (7.162, -11.03, 0.08954), (-6.032, -11.03, 0.08954), (-7.833, -11.03, 0.08954), (-7.833, -9.328, 0.08954), (7.162, 13.14, 0.08954), (5.361, 13.14, 0.08954), (5.361, -9.328, 0.08954), (-6.032, 14.84, 0.08954), (5.361, -11.03, 0.08954), (-6.032, 13.14, 0.08954), (-6.032, -9.328, 0.08954), (-7.484, 13.74, 2.902), (-7.484, 14.24, 2.902), (5.71, 14.24, 2.902), (6.814, 14.24, 2.902), (6.814, -9.929, 2.902), (6.814, -10.43, 2.902), (-6.381, -10.43, 2.902), (-7.484, -10.43, 2.902), (-7.484, -9.929, 2.902), (6.814, 13.74, 2.902), (5.71, 13.74, 2.902), (5.71, -9.929, 2.902), (-6.381, 14.24, 2.902), (5.71, -10.43, 2.902), (-6.381, 13.74, 2.902), (-6.381, -9.929, 2.902), (-7.833, 2.915, -2.164), (-7.833, 0.8937, -2.164), (-7.517, 1.44, -0.9031), (-7.517, 2.369, -0.9031), (7.162, 0.8937, -2.164), (7.162, 2.915, -2.164), (6.846, 2.369, -0.9031), (6.846, 1.44, -0.9031), (-6.032, 2.915, -2.164), (-6.032, 0.8937, -2.164), (5.361, 2.915, -2.164), (5.361, 0.8937, -2.164), (5.678, 2.369, -0.9031), (5.678, 1.44, -0.9031), (-6.349, 2.369, -0.9031), (-6.349, 1.44, -0.9031), (-7.833, 0.8937, -0.9031), (-7.833, 2.915, -0.9031), (7.162, 2.915, -0.9031), (7.162, 0.8937, -0.9031), (5.361, 2.915, -0.9031), (5.361, 0.8937, -0.9031), (-6.032, 2.915, -0.9031), (-6.032, 0.8937, -0.9031), (-7.517, 1.44, 2.757), (-7.517, 2.369, 2.757), (6.846, 2.369, 2.757), (6.846, 1.44, 2.757), (5.678, 2.369, 2.757), (5.678, 1.44, 2.757), (-6.349, 2.369, 2.757), (-6.349, 1.44, 2.757), (-6.381, -10.43, 1.981), (-6.381, -10.43, 2.524), (-7.484, -10.43, 2.524), (-7.484, -10.43, 1.981), (-7.484, -9.929, 1.981), (-7.484, -9.929, 2.524), (-6.381, -9.929, 2.524), (-6.381, -9.929, 1.981), (5.71, -10.43, 1.981), (5.71, -10.43, 2.524), (5.71, -9.929, 2.524), (5.71, -9.929, 1.981), (6.814, -9.929, 2.524), (6.814, -9.929, 1.981), (6.814, -10.43, 1.981), (6.814, -10.43, 2.524), (-7.484, 14.05, 1.981), (-7.484, 14.05, 2.524), (-6.381, 14.05, 2.524), (-6.381, 14.05, 1.981), (5.71, 14.05, 2.524), (5.71, 14.05, 1.981), (6.814, 14.05, 2.524), (6.814, 14.05, 1.981), (-7.833, -2.513, -2.164), (-7.833, -5.92, -2.164), (7.162, -2.513, -0.9031), (7.162, -5.92, -0.9031), (-6.032, -2.513, -2.164), (-6.032, -5.92, -2.164), (5.361, -2.513, -2.164), (5.361, -5.92, -2.164), (5.361, -2.513, -0.9031), (5.361, -5.92, -0.9031), (-6.032, -2.513, -0.9031), (-6.032, -5.92, -0.9031), (-7.833, -5.92, -0.9031), (-7.833, -2.513, -0.9031), (7.162, -5.92, -2.164), (7.162, -2.513, -2.164), (7.268, -2.513, -0.9031), (7.268, -5.92, -0.9031), (7.268, -5.92, -2.164), (7.268, -2.513, -2.164), (-8.109, 2.915, -2.164), (-8.109, 0.8937, -2.164), (-8.109, 0.8937, -0.9031), (-8.109, 2.915, -0.9031), (7.162, -11.34, -0.9031), (7.162, -11.34, -2.164), (5.361, -11.34, -2.164), (5.361, -11.34, -0.9031), (7.324, -9.328, -0.9031), (7.324, -11.03, -0.9031), (7.324, -9.328, 0.08954), (7.324, -11.03, 0.08954)], [], [(8, 11, 3, 2), (16, 19, 7, 6), (12, 15, 5, 4), (20, 23, 1, 0), (30, 12, 4, 21), (23, 26, 63, 54), (26, 10, 56, 63), (147, 148, 10, 26), (16, 6, 13, 28), (143, 150, 12, 30), (6, 7, 14, 13), (150, 139, 15, 12), (0, 1, 10, 9), (80, 97, 11, 8), (137, 141, 31, 9), (141, 143, 30, 31), (2, 17, 29, 8), (17, 16, 28, 29), (139, 145, 27, 15), (145, 147, 26, 27), (52, 53, 167, 166), (19, 18, 24, 25), (18, 3, 49, 60), (27, 26, 23, 22), (9, 31, 20, 0), (31, 30, 21, 20), (4, 5, 160, 161), (21, 22, 23, 20), (2, 3, 18, 17), (17, 18, 19, 16), (117, 114, 71, 72), (118, 117, 72, 79), (114, 113, 70, 71), (32, 46, 78, 64), (3, 11, 48, 49), (14, 7, 51, 57), (1, 23, 54, 55), (22, 5, 53, 61), (7, 19, 50, 51), (25, 14, 57, 58), (19, 25, 58, 50), (15, 27, 59, 52), (11, 24, 62, 48), (24, 18, 60, 62), (10, 1, 55, 56), (27, 22, 61, 59), (32, 33, 49, 48), (34, 35, 51, 50), (36, 37, 53, 52), (38, 39, 55, 54), (39, 40, 56, 55), (35, 41, 57, 51), (41, 42, 58, 57), (43, 36, 52, 59), (33, 44, 60, 49), (37, 45, 61, 53), (46, 32, 48, 62), (40, 47, 63, 56), (42, 34, 50, 58), (44, 46, 62, 60), (45, 43, 59, 61), (47, 38, 54, 63), (79, 72, 71, 70), (76, 65, 64, 78), (67, 66, 74, 73), (68, 75, 77, 69), (34, 42, 74, 66), (41, 35, 67, 73), (46, 44, 76, 78), (42, 41, 73, 74), (122, 121, 77, 75), (124, 122, 75, 68), (33, 32, 64, 65), (113, 118, 79, 70), (44, 33, 65, 76), (35, 34, 66, 67), (121, 127, 69, 77), (127, 124, 68, 69), (25, 24, 102, 100), (100, 102, 103, 101), (14, 25, 100, 98), (82, 95, 111, 104), (29, 28, 90, 88), (88, 90, 91, 89), (8, 29, 88, 80), (80, 88, 89, 81), (136, 149, 96, 81), (96, 97, 159, 158), (13, 14, 98, 85), (85, 98, 99, 84), (28, 13, 85, 90), (90, 85, 84, 91), (24, 11, 97, 102), (83, 82, 104, 105), (82, 83, 97, 96), (86, 87, 99, 98), (93, 92, 100, 101), (94, 95, 103, 102), (92, 86, 98, 100), (87, 93, 101, 99), (83, 94, 102, 97), (95, 82, 96, 103), (106, 108, 109, 107), (110, 105, 104, 111), (93, 87, 107, 109), (95, 94, 110, 111), (87, 86, 106, 107), (94, 83, 105, 110), (86, 92, 108, 106), (92, 93, 109, 108), (38, 47, 119, 112), (112, 119, 118, 113), (39, 38, 112, 115), (115, 112, 113, 114), (47, 40, 116, 119), (124, 125, 135, 134), (40, 39, 115, 116), (116, 115, 114, 117), (37, 36, 125, 126), (126, 125, 124, 127), (45, 37, 126, 120), (120, 126, 127, 121), (36, 43, 123, 125), (119, 116, 128, 131), (43, 45, 120, 123), (123, 120, 121, 122), (131, 128, 129, 130), (135, 133, 132, 134), (123, 122, 132, 133), (125, 123, 133, 135), (117, 118, 130, 129), (122, 124, 134, 132), (118, 119, 131, 130), (116, 117, 129, 128), (9, 10, 148, 137), (137, 148, 149, 136), (101, 103, 146, 144), (144, 146, 147, 145), (99, 101, 144, 138), (138, 144, 145, 139), (89, 91, 142, 140), (140, 142, 143, 141), (81, 89, 140, 136), (136, 140, 141, 137), (84, 99, 138, 151), (139, 150, 154, 153), (91, 84, 151, 142), (142, 151, 150, 143), (103, 96, 149, 146), (146, 149, 148, 147), (155, 152, 153, 154), (138, 139, 153, 152), (150, 151, 155, 154), (151, 138, 152, 155), (157, 158, 159, 156), (97, 80, 156, 159), (80, 81, 157, 156), (81, 96, 158, 157), (161, 160, 163, 162), (5, 22, 163, 160), (22, 21, 162, 163), (21, 4, 161, 162), (165, 164, 166, 167), (15, 52, 166, 164), (5, 15, 164, 165), (53, 5, 165, 167)])
_uv = me_cube_002.uv_layers.new(name='UVMap')
_uv.uv.foreach_set('vector', [0.375, 0.1667, 0.625, 0.1667, 0.625, 0.25, 0.375, 0.25, 0.375, 0.4167, 0.625, 0.4167, 0.625, 0.5, 0.375, 0.5, 0.375, 0.6667, 0.625, 0.6667, 0.625, 0.75, 0.375, 0.75, 0.375, 0.9167, 0.625, 0.9167, 0.625, 1.0, 0.375, 1.0, 0.2917, 0.6667, 0.375, 0.6667, 0.375, 0.75, 0.2917, 0.75, 0.7917, 0.75, 0.7917, 0.6667, 0.7917, 0.6667, 0.7917, 0.75, 0.7917, 0.6667, 0.875, 0.6667, 0.875, 0.6667, 0.7917, 0.6667, 0.7917, 0.6574, 0.875, 0.6574, 0.875, 0.6667, 0.7917, 0.6667, 0.2917, 0.5, 0.375, 0.5, 0.375, 0.5833, 0.2917, 0.5833, 0.2917, 0.6574, 0.375, 0.6574, 0.375, 0.6667, 0.2917, 0.6667, 0.375, 0.5, 0.625, 0.5, 0.625, 0.5833, 0.375, 0.5833, 0.375, 0.6574, 0.625, 0.6574, 0.625, 0.6667, 0.375, 0.6667, 0.375, 0.0, 0.625, 0.0, 0.625, 0.08333, 0.375, 0.08333, 0.375, 0.1389, 0.625, 0.1389, 0.625, 0.1667, 0.375, 0.1667, 0.125, 0.6574, 0.2083, 0.6574, 0.2083, 0.6667, 0.125, 0.6667, 0.2083, 0.6574, 0.2917, 0.6574, 0.2917, 0.6667, 0.2083, 0.6667, 0.125, 0.5, 0.2083, 0.5, 0.2083, 0.5833, 0.125, 0.5833, 0.2083, 0.5, 0.2917, 0.5, 0.2917, 0.5833, 0.2083, 0.5833, 0.625, 0.6574, 0.7083, 0.6574, 0.7083, 0.6667, 0.625, 0.6667, 0.7083, 0.6574, 0.7917, 0.6574, 0.7917, 0.6667, 0.7083, 0.6667, 0.625, 0.6667, 0.625, 0.75, 0.625, 0.75, 0.625, 0.6667, 0.7083, 0.5, 0.7917, 0.5, 0.7917, 0.5833, 0.7083, 0.5833, 0.625, 0.3333, 0.625, 0.25, 0.625, 0.25, 0.625, 0.3333, 0.7083, 0.6667, 0.7917, 0.6667, 0.7917, 0.75, 0.7083, 0.75, 0.125, 0.6667, 0.2083, 0.6667, 0.2083, 0.75, 0.125, 0.75, 0.2083, 0.6667, 0.2917, 0.6667, 0.2917, 0.75, 0.2083, 0.75, 0.375, 0.75, 0.625, 0.75, 0.625, 0.75, 0.375, 0.75, 0.375, 0.8333, 0.625, 0.8333, 0.625, 0.9167, 0.375, 0.9167, 0.375, 0.25, 0.625, 0.25, 0.625, 0.3333, 0.375, 0.3333, 0.375, 0.3333, 0.625, 0.3333, 0.625, 0.4167, 0.375, 0.4167, 0.8589, 0.6961, 0.8589, 0.7206, 0.8589, 0.7206, 0.8589, 0.6961, 0.8078, 0.6961, 0.8589, 0.6961, 0.8589, 0.6961, 0.8078, 0.6961, 0.8589, 0.7206, 0.8078, 0.7206, 0.8078, 0.7206, 0.8589, 0.7206, 0.8589, 0.5539, 0.8078, 0.5539, 0.8078, 0.5539, 0.8589, 0.5539, 0.625, 0.25, 0.625, 0.1667, 0.625, 0.1667, 0.625, 0.25, 0.625, 0.5833, 0.625, 0.5, 0.625, 0.5, 0.625, 0.5833, 0.625, 1.0, 0.625, 0.9167, 0.625, 0.9167, 0.625, 1.0, 0.625, 0.8333, 0.625, 0.75, 0.625, 0.75, 0.625, 0.8333, 0.625, 0.5, 0.625, 0.4167, 0.625, 0.4167, 0.625, 0.5, 0.7083, 0.5833, 0.625, 0.5833, 0.625, 0.5833, 0.7083, 0.5833, 0.7083, 0.5, 0.7083, 0.5833, 0.7083, 0.5833, 0.7083, 0.5, 0.625, 0.6667, 0.7083, 0.6667, 0.7083, 0.6667, 0.625, 0.6667, 0.875, 0.5833, 0.7917, 0.5833, 0.7917, 0.5833, 0.875, 0.5833, 0.7917, 0.5833, 0.7917, 0.5, 0.7917, 0.5, 0.7917, 0.5833, 0.625, 0.08333, 0.625, 0.0, 0.625, 0.0, 0.625, 0.08333, 0.7083, 0.6667, 0.7083, 0.75, 0.7083, 0.75, 0.7083, 0.6667, 0.8589, 0.5539, 0.8589, 0.5294, 0.875, 0.5, 0.875, 0.5833, 0.6922, 0.5294, 0.6411, 0.5294, 0.625, 0.5, 0.7083, 0.5, 0.6411, 0.6961, 0.6411, 0.7206, 0.625, 0.75, 0.625, 0.6667, 0.8078, 0.7206, 0.8589, 0.7206, 0.875, 0.75, 0.7917, 0.75, 0.8589, 0.7206, 0.8589, 0.6961, 0.875, 0.6667, 0.875, 0.75, 0.6411, 0.5294, 0.6411, 0.5539, 0.625, 0.5833, 0.625, 0.5, 0.6411, 0.5539, 0.6922, 0.5539, 0.7083, 0.5833, 0.625, 0.5833, 0.6922, 0.6961, 0.6411, 0.6961, 0.625, 0.6667, 0.7083, 0.6667, 0.8589, 0.5294, 0.8078, 0.5294, 0.7917, 0.5, 0.875, 0.5, 0.6411, 0.7206, 0.6922, 0.7206, 0.7083, 0.75, 0.625, 0.75, 0.8078, 0.5539, 0.8589, 0.5539, 0.875, 0.5833, 0.7917, 0.5833, 0.8589, 0.6961, 0.8078, 0.6961, 0.7917, 0.6667, 0.875, 0.6667, 0.6922, 0.5539, 0.6922, 0.5294, 0.7083, 0.5, 0.7083, 0.5833, 0.8078, 0.5294, 0.8078, 0.5539, 0.7917, 0.5833, 0.7917, 0.5, 0.6922, 0.7206, 0.6922, 0.6961, 0.7083, 0.6667, 0.7083, 0.75, 0.8078, 0.6961, 0.8078, 0.7206, 0.7917, 0.75, 0.7917, 0.6667, 0.8078, 0.6961, 0.8589, 0.6961, 0.8589, 0.7206, 0.8078, 0.7206, 0.8078, 0.5294, 0.8589, 0.5294, 0.8589, 0.5539, 0.8078, 0.5539, 0.6411, 0.5294, 0.6922, 0.5294, 0.6922, 0.5539, 0.6411, 0.5539, 0.6411, 0.6961, 0.6922, 0.6961, 0.6922, 0.7206, 0.6411, 0.7206, 0.6922, 0.5294, 0.6922, 0.5539, 0.6922, 0.5539, 0.6922, 0.5294, 0.6411, 0.5539, 0.6411, 0.5294, 0.6411, 0.5294, 0.6411, 0.5539, 0.8078, 0.5539, 0.8078, 0.5294, 0.8078, 0.5294, 0.8078, 0.5539, 0.6922, 0.5539, 0.6411, 0.5539, 0.6411, 0.5539, 0.6922, 0.5539, 0.6922, 0.6961, 0.6922, 0.7206, 0.6922, 0.7206, 0.6922, 0.6961, 0.6411, 0.6961, 0.6922, 0.6961, 0.6922, 0.6961, 0.6411, 0.6961, 0.8589, 0.5294, 0.8589, 0.5539, 0.8589, 0.5539, 0.8589, 0.5294, 0.8078, 0.7206, 0.8078, 0.6961, 0.8078, 0.6961, 0.8078, 0.7206, 0.8078, 0.5294, 0.8589, 0.5294, 0.8589, 0.5294, 0.8078, 0.5294, 0.6411, 0.5294, 0.6922, 0.5294, 0.6922, 0.5294, 0.6411, 0.5294, 0.6922, 0.7206, 0.6411, 0.7206, 0.6411, 0.7206, 0.6922, 0.7206, 0.6411, 0.7206, 0.6411, 0.6961, 0.6411, 0.6961, 0.6411, 0.7206, 0.7083, 0.5833, 0.7917, 0.5833, 0.7917, 0.6111, 0.7083, 0.6111, 0.7083, 0.6111, 0.7917, 0.6111, 0.7917, 0.6389, 0.7083, 0.6389, 0.625, 0.5833, 0.7083, 0.5833, 0.7083, 0.6111, 0.625, 0.6111, 0.8604, 0.6314, 0.8063, 0.6314, 0.8063, 0.6314, 0.8604, 0.6314, 0.2083, 0.5833, 0.2917, 0.5833, 0.2917, 0.6111, 0.2083, 0.6111, 0.2083, 0.6111, 0.2917, 0.6111, 0.2917, 0.6389, 0.2083, 0.6389, 0.125, 0.5833, 0.2083, 0.5833, 0.2083, 0.6111, 0.125, 0.6111, 0.125, 0.6111, 0.2083, 0.6111, 0.2083, 0.6389, 0.125, 0.6389, 0.375, 0.1019, 0.625, 0.1019, 0.625, 0.1111, 0.375, 0.1111, 0.875, 0.6389, 0.875, 0.6111, 0.875, 0.6111, 0.875, 0.6389, 0.375, 0.5833, 0.625, 0.5833, 0.625, 0.6111, 0.375, 0.6111, 0.375, 0.6111, 0.625, 0.6111, 0.625, 0.6389, 0.375, 0.6389, 0.2917, 0.5833, 0.375, 0.5833, 0.375, 0.6111, 0.2917, 0.6111, 0.2917, 0.6111, 0.375, 0.6111, 0.375, 0.6389, 0.2917, 0.6389, 0.7917, 0.5833, 0.875, 0.5833, 0.875, 0.6111, 0.7917, 0.6111, 0.8604, 0.6186, 0.8604, 0.6314, 0.8604, 0.6314, 0.8604, 0.6186, 0.8604, 0.6314, 0.8604, 0.6186, 0.875, 0.6111, 0.875, 0.6389, 0.6396, 0.6186, 0.6396, 0.6314, 0.625, 0.6389, 0.625, 0.6111, 0.6937, 0.6314, 0.6937, 0.6186, 0.7083, 0.6111, 0.7083, 0.6389, 0.8063, 0.6186, 0.8063, 0.6314, 0.7917, 0.6389, 0.7917, 0.6111, 0.6937, 0.6186, 0.6396, 0.6186, 0.625, 0.6111, 0.7083, 0.6111, 0.6396, 0.6314, 0.6937, 0.6314, 0.7083, 0.6389, 0.625, 0.6389, 0.8604, 0.6186, 0.8063, 0.6186, 0.7917, 0.6111, 0.875, 0.6111, 0.8063, 0.6314, 0.8604, 0.6314, 0.875, 0.6389, 0.7917, 0.6389, 0.6396, 0.6186, 0.6937, 0.6186, 0.6937, 0.6314, 0.6396, 0.6314, 0.8063, 0.6186, 0.8604, 0.6186, 0.8604, 0.6314, 0.8063, 0.6314, 0.6937, 0.6314, 0.6396, 0.6314, 0.6396, 0.6314, 0.6937, 0.6314, 0.8063, 0.6314, 0.8063, 0.6186, 0.8063, 0.6186, 0.8063, 0.6314, 0.6396, 0.6314, 0.6396, 0.6186, 0.6396, 0.6186, 0.6396, 0.6314, 0.8063, 0.6186, 0.8604, 0.6186, 0.8604, 0.6186, 0.8063, 0.6186, 0.6396, 0.6186, 0.6937, 0.6186, 0.6937, 0.6186, 0.6396, 0.6186, 0.6937, 0.6186, 0.6937, 0.6314, 0.6937, 0.6314, 0.6937, 0.6186, 0.8078, 0.7206, 0.8078, 0.6961, 0.8078, 0.6961, 0.8078, 0.7206, 0.8078, 0.7206, 0.8078, 0.6961, 0.8078, 0.6961, 0.8078, 0.7206, 0.8589, 0.7206, 0.8078, 0.7206, 0.8078, 0.7206, 0.8589, 0.7206, 0.8589, 0.7206, 0.8078, 0.7206, 0.8078, 0.7206, 0.8589, 0.7206, 0.8078, 0.6961, 0.8589, 0.6961, 0.8589, 0.6961, 0.8078, 0.6961, 0.6411, 0.6961, 0.6411, 0.6961, 0.6411, 0.6961, 0.6411, 0.6961, 0.8589, 0.6961, 0.8589, 0.7206, 0.8589, 0.7206, 0.8589, 0.6961, 0.8589, 0.6961, 0.8589, 0.7206, 0.8589, 0.7206, 0.8589, 0.6961, 0.6411, 0.7206, 0.6411, 0.6961, 0.6411, 0.6961, 0.6411, 0.7206, 0.6411, 0.7206, 0.6411, 0.6961, 0.6411, 0.6961, 0.6411, 0.7206, 0.6922, 0.7206, 0.6411, 0.7206, 0.6411, 0.7206, 0.6922, 0.7206, 0.6922, 0.7206, 0.6411, 0.7206, 0.6411, 0.7206, 0.6922, 0.7206, 0.6411, 0.6961, 0.6922, 0.6961, 0.6922, 0.6961, 0.6411, 0.6961, 0.8078, 0.6961, 0.8589, 0.6961, 0.8589, 0.6961, 0.8078, 0.6961, 0.6922, 0.6961, 0.6922, 0.7206, 0.6922, 0.7206, 0.6922, 0.6961, 0.6922, 0.6961, 0.6922, 0.7206, 0.6922, 0.7206, 0.6922, 0.6961, 0.8078, 0.6961, 0.8589, 0.6961, 0.8589, 0.6961, 0.8078, 0.6961, 0.6411, 0.6961, 0.6922, 0.6961, 0.6922, 0.6961, 0.6411, 0.6961, 0.6922, 0.6961, 0.6922, 0.6961, 0.6922, 0.6961, 0.6922, 0.6961, 0.6411, 0.6961, 0.6922, 0.6961, 0.6922, 0.6961, 0.6411, 0.6961, 0.8589, 0.6961, 0.8078, 0.6961, 0.8078, 0.6961, 0.8589, 0.6961, 0.6922, 0.6961, 0.6411, 0.6961, 0.6411, 0.6961, 0.6922, 0.6961, 0.8078, 0.6961, 0.8078, 0.6961, 0.8078, 0.6961, 0.8078, 0.6961, 0.8589, 0.6961, 0.8589, 0.6961, 0.8589, 0.6961, 0.8589, 0.6961, 0.375, 0.08333, 0.625, 0.08333, 0.625, 0.09259, 0.375, 0.09259, 0.375, 0.09259, 0.625, 0.09259, 0.625, 0.1019, 0.375, 0.1019, 0.7083, 0.6389, 0.7917, 0.6389, 0.7917, 0.6481, 0.7083, 0.6481, 0.7083, 0.6481, 0.7917, 0.6481, 0.7917, 0.6574, 0.7083, 0.6574, 0.625, 0.6389, 0.7083, 0.6389, 0.7083, 0.6481, 0.625, 0.6481, 0.625, 0.6481, 0.7083, 0.6481, 0.7083, 0.6574, 0.625, 0.6574, 0.2083, 0.6389, 0.2917, 0.6389, 0.2917, 0.6481, 0.2083, 0.6481, 0.2083, 0.6481, 0.2917, 0.6481, 0.2917, 0.6574, 0.2083, 0.6574, 0.125, 0.6389, 0.2083, 0.6389, 0.2083, 0.6481, 0.125, 0.6481, 0.125, 0.6481, 0.2083, 0.6481, 0.2083, 0.6574, 0.125, 0.6574, 0.375, 0.6389, 0.625, 0.6389, 0.625, 0.6481, 0.375, 0.6481, 0.625, 0.6574, 0.375, 0.6574, 0.375, 0.6574, 0.625, 0.6574, 0.2917, 0.6389, 0.375, 0.6389, 0.375, 0.6481, 0.2917, 0.6481, 0.2917, 0.6481, 0.375, 0.6481, 0.375, 0.6574, 0.2917, 0.6574, 0.7917, 0.6389, 0.875, 0.6389, 0.875, 0.6481, 0.7917, 0.6481, 0.7917, 0.6481, 0.875, 0.6481, 0.875, 0.6574, 0.7917, 0.6574, 0.375, 0.6481, 0.625, 0.6481, 0.625, 0.6574, 0.375, 0.6574, 0.625, 0.6481, 0.625, 0.6574, 0.625, 0.6574, 0.625, 0.6481, 0.375, 0.6574, 0.375, 0.6481, 0.375, 0.6481, 0.375, 0.6574, 0.375, 0.6481, 0.625, 0.6481, 0.625, 0.6481, 0.375, 0.6481, 0.375, 0.1111, 0.625, 0.1111, 0.625, 0.1389, 0.375, 0.1389, 0.625, 0.1389, 0.375, 0.1389, 0.375, 0.1389, 0.625, 0.1389, 0.125, 0.6111, 0.125, 0.6389, 0.125, 0.6389, 0.125, 0.6111, 0.375, 0.1111, 0.625, 0.1111, 0.625, 0.1111, 0.375, 0.1111, 0.375, 0.75, 0.625, 0.75, 0.625, 0.8333, 0.375, 0.8333, 0.625, 0.75, 0.625, 0.8333, 0.625, 0.8333, 0.625, 0.75, 0.625, 0.8333, 0.375, 0.8333, 0.375, 0.8333, 0.625, 0.8333, 0.2917, 0.75, 0.375, 0.75, 0.375, 0.75, 0.2917, 0.75, 0.625, 0.75, 0.625, 0.6667, 0.625, 0.6667, 0.625, 0.75, 0.625, 0.6667, 0.625, 0.6667, 0.625, 0.6667, 0.625, 0.6667, 0.625, 0.75, 0.625, 0.6667, 0.625, 0.6667, 0.625, 0.75, 0.625, 0.75, 0.625, 0.75, 0.625, 0.75, 0.625, 0.75])
me_cube_002.update()
me_cube_003 = bpy.data.meshes.new('Cube.003')
me_cube_003.from_pydata([(-1.0, 56.41, -12.04), (-1.0, 56.41, 12.04), (-1.0, 159.7, -12.04), (-1.0, 159.7, 12.04), (1.0, 56.41, -12.04), (1.0, 56.41, 12.04), (1.0, 159.7, -12.04), (1.0, 159.7, 12.04), (-1.0, 56.41, -4.015), (-1.0, 56.41, 4.015), (-1.0, 159.7, 4.015), (-1.0, 159.7, -4.015), (1.0, 159.7, 4.015), (1.0, 159.7, -4.015), (1.0, 56.41, 4.015), (1.0, 56.41, -4.015), (-1.0, 56.41, 4.449), (-1.0, 159.7, 4.449), (1.0, 159.7, 4.449), (1.0, 56.41, 4.449), (-1.0, 56.41, -3.581), (-1.0, 159.7, -3.581), (1.0, 159.7, -3.581), (1.0, 56.41, -3.581), (2.389, 159.7, 4.449), (2.389, 159.7, 4.015), (2.389, 159.7, -3.581), (2.389, 159.7, -4.015), (2.389, 56.41, 4.449), (2.389, 56.41, 4.015), (2.389, 56.41, -3.581), (2.389, 56.41, -4.015), (-1.0, 146.8, -12.04), (-1.0, 133.9, -12.04), (-1.0, 120.9, -12.04), (-1.0, 108.0, -12.04), (-1.0, 95.13, -12.04), (-1.0, 82.22, -12.04), (-1.0, 69.32, -12.04), (-1.0, 69.32, 12.04), (-1.0, 82.22, 12.04), (-1.0, 95.13, 12.04), (-1.0, 108.0, 12.04), (-1.0, 120.9, 12.04), (-1.0, 133.9, 12.04), (-1.0, 146.8, 12.04), (1.0, 69.32, -12.04), (1.0, 82.22, -12.04), (1.0, 95.13, -12.04), (1.0, 108.0, -12.04), (1.0, 120.9, -12.04), (1.0, 133.9, -12.04), (1.0, 146.8, -12.04), (1.0, 146.8, 12.04), (1.0, 133.9, 12.04), (1.0, 120.9, 12.04), (1.0, 108.0, 12.04), (1.0, 95.13, 12.04), (1.0, 82.22, 12.04), (1.0, 69.32, 12.04), (1.0, 146.8, -4.015), (1.0, 133.9, -4.015), (1.0, 120.9, -4.015), (1.0, 108.0, -4.015), (1.0, 95.13, -4.015), (1.0, 82.22, -4.015), (1.0, 69.32, -4.015), (1.0, 146.8, 4.015), (1.0, 133.9, 4.015), (1.0, 120.9, 4.015), (1.0, 108.0, 4.015), (1.0, 95.13, 4.015), (1.0, 82.22, 4.015), (1.0, 69.32, 4.015), (-1.0, 69.32, -4.015), (-1.0, 82.22, -4.015), (-1.0, 95.13, -4.015), (-1.0, 108.0, -4.015), (-1.0, 120.9, -4.015), (-1.0, 133.9, -4.015), (-1.0, 146.8, -4.015), (-1.0, 69.32, 4.015), (-1.0, 82.22, 4.015), (-1.0, 95.13, 4.015), (-1.0, 108.0, 4.015), (-1.0, 120.9, 4.015), (-1.0, 133.9, 4.015), (-1.0, 146.8, 4.015), (1.0, 146.8, 4.449), (1.0, 133.9, 4.449), (1.0, 120.9, 4.449), (1.0, 108.0, 4.449), (1.0, 95.13, 4.449), (1.0, 82.22, 4.449), (1.0, 69.32, 4.449), (-1.0, 69.32, 4.449), (-1.0, 82.22, 4.449), (-1.0, 95.13, 4.449), (-1.0, 108.0, 4.449), (-1.0, 120.9, 4.449), (-1.0, 133.9, 4.449), (-1.0, 146.8, 4.449), (-1.0, 69.32, -3.581), (-1.0, 82.22, -3.581), (-1.0, 95.13, -3.581), (-1.0, 108.0, -3.581), (-1.0, 120.9, -3.581), (-1.0, 133.9, -3.581), (-1.0, 146.8, -3.581), (1.0, 146.8, -3.581), (1.0, 133.9, -3.581), (1.0, 120.9, -3.581), (1.0, 108.0, -3.581), (1.0, 95.13, -3.581), (1.0, 82.22, -3.581), (1.0, 69.32, -3.581), (2.389, 146.8, -4.015), (2.389, 133.9, -4.015), (2.389, 120.9, -4.015), (2.389, 108.0, -4.015), (2.389, 95.13, -4.015), (2.389, 82.22, -4.015), (2.389, 69.32, -4.015), (2.389, 146.8, 4.015), (2.389, 133.9, 4.015), (2.389, 120.9, 4.015), (2.389, 108.0, 4.015), (2.389, 95.13, 4.015), (2.389, 82.22, 4.015), (2.389, 69.32, 4.015), (2.389, 146.8, 4.449), (2.389, 133.9, 4.449), (2.389, 120.9, 4.449), (2.389, 108.0, 4.449), (2.389, 95.13, 4.449), (2.389, 82.22, 4.449), (2.389, 69.32, 4.449), (2.389, 146.8, -3.581), (2.389, 133.9, -3.581), (2.389, 120.9, -3.581), (2.389, 108.0, -3.581), (2.389, 95.13, -3.581), (2.389, 82.22, -3.581), (2.389, 69.32, -3.581), (-1.0, 56.41, 6.981), (-1.0, 56.41, 9.513), (-1.0, 159.7, 9.513), (-1.0, 159.7, 6.981), (1.0, 159.7, 9.513), (1.0, 159.7, 6.981), (1.0, 56.41, 9.513), (1.0, 56.41, 6.981), (1.0, 146.8, 9.513), (1.0, 146.8, 6.981), (1.0, 133.9, 9.513), (1.0, 133.9, 6.981), (1.0, 120.9, 9.513), (1.0, 120.9, 6.981), (1.0, 108.0, 9.513), (1.0, 108.0, 6.981), (1.0, 95.13, 9.513), (1.0, 95.13, 6.981), (1.0, 82.22, 9.513), (1.0, 82.22, 6.981), (1.0, 69.32, 9.513), (1.0, 69.32, 6.981), (-1.0, 69.32, 9.513), (-1.0, 69.32, 6.981), (-1.0, 82.22, 9.513), (-1.0, 82.22, 6.981), (-1.0, 95.13, 9.513), (-1.0, 95.13, 6.981), (-1.0, 108.0, 9.513), (-1.0, 108.0, 6.981), (-1.0, 120.9, 9.513), (-1.0, 120.9, 6.981), (-1.0, 133.9, 9.513), (-1.0, 133.9, 6.981), (-1.0, 146.8, 9.513), (-1.0, 146.8, 6.981), (-1.0, 56.08, 6.981), (-1.0, 56.08, 9.513), (1.0, 56.08, 9.513), (1.0, 56.08, 6.981), (1.481, 56.41, 9.513), (1.481, 56.41, 6.981), (1.481, 69.32, 9.513), (1.481, 69.32, 6.981), (1.498, 95.13, 9.513), (1.498, 95.13, 6.981), (1.498, 82.22, 9.513), (1.498, 82.22, 6.981), (1.434, 120.9, 9.513), (1.434, 120.9, 6.981), (1.434, 108.0, 9.513), (1.434, 108.0, 6.981), (1.371, 146.8, 9.513), (1.371, 146.8, 6.981), (1.371, 133.9, 9.513), (1.371, 133.9, 6.981), (-1.0, 159.7, -5.402), (-1.0, 159.7, -10.66), (1.0, 159.7, -5.402), (1.0, 159.7, -10.66), (1.0, 56.41, -5.402), (1.0, 56.41, -10.66), (-1.0, 56.41, -10.66), (-1.0, 56.41, -5.402), (-1.0, 69.32, -5.402), (-1.0, 69.32, -10.66), (-1.0, 82.22, -5.402), (-1.0, 82.22, -10.66), (-1.0, 95.13, -5.402), (-1.0, 95.13, -10.66), (-1.0, 108.0, -5.402), (-1.0, 108.0, -10.66), (-1.0, 120.9, -5.402), (-1.0, 120.9, -10.66), (-1.0, 133.9, -5.402), (-1.0, 133.9, -10.66), (-1.0, 146.8, -5.402), (-1.0, 146.8, -10.66), (1.0, 146.8, -5.402), (1.0, 146.8, -10.66), (1.0, 133.9, -5.402), (1.0, 133.9, -10.66), (1.0, 120.9, -5.402), (1.0, 120.9, -10.66), (1.0, 108.0, -5.402), (1.0, 108.0, -10.66), (1.0, 95.13, -5.402), (1.0, 95.13, -10.66), (1.0, 82.22, -5.402), (1.0, 82.22, -10.66), (1.0, 69.32, -5.402), (1.0, 69.32, -10.66), (1.623, 56.41, -5.402), (1.623, 56.41, -10.66), (1.623, 69.32, -5.402), (1.623, 69.32, -10.66), (1.748, 120.9, -5.402), (1.748, 120.9, -10.66), (1.748, 108.0, -5.402), (1.748, 108.0, -10.66), (-51.72, 69.32, -12.04), (-51.72, 56.41, -12.04), (-51.72, 56.41, 9.513), (-51.72, 56.41, 12.04), (-51.72, 146.8, 12.04), (-51.72, 159.7, 12.04), (-51.72, 159.7, -10.66), (-51.72, 159.7, -12.04), (-51.72, 56.41, -5.402), (-51.72, 56.41, -4.015), (-51.72, 56.41, -3.581), (-51.72, 56.41, 4.015), (-51.72, 159.7, 4.449), (-51.72, 159.7, 4.015), (-51.72, 159.7, -3.581), (-51.72, 159.7, -4.015), (-51.72, 146.8, -4.015), (-51.72, 146.8, 4.015), (-51.72, 56.41, 4.449), (-51.72, 159.7, 6.981), (-51.72, 146.8, 4.449), (-51.72, 146.8, -3.581), (-51.72, 146.8, -12.04), (-51.72, 69.32, 12.04), (-51.72, 69.32, -4.015), (-51.72, 69.32, 4.015), (-51.72, 69.32, 4.449), (-51.72, 69.32, -3.581), (-51.72, 69.32, -10.66), (-51.72, 146.8, -10.66), (-51.72, 69.32, 6.981), (-51.72, 146.8, 6.981), (-51.72, 56.41, 6.981), (-51.72, 159.7, 9.513), (-51.72, 69.32, 9.513), (-51.72, 146.8, 9.513), (-51.72, 159.7, -5.402), (-51.72, 56.41, -10.66), (-51.72, 69.32, -5.402), (-51.72, 146.8, -5.402)], [], [(81, 102, 271, 269), (146, 3, 7, 148), (164, 59, 5, 150), (150, 5, 1, 145), (38, 46, 4, 0), (59, 39, 1, 5), (204, 15, 8, 207), (23, 14, 9, 20), (234, 66, 15, 204), (115, 73, 14, 23), (200, 11, 13, 202), (21, 10, 12, 22), (221, 220, 283, 273), (38, 0, 245, 244), (14, 19, 16, 9), (60, 13, 27, 116), (10, 17, 18, 12), (1, 39, 267, 247), (32, 221, 273, 266), (11, 21, 22, 13), (94, 19, 28, 136), (15, 23, 20, 8), (129, 136, 28, 29), (122, 143, 30, 31), (115, 23, 30, 143), (19, 14, 29, 28), (12, 18, 24, 25), (67, 12, 25, 123), (23, 15, 31, 30), (13, 22, 26, 27), (14, 73, 129, 29), (73, 72, 128, 129), (72, 71, 127, 128), (71, 70, 126, 127), (70, 69, 125, 126), (69, 68, 124, 125), (68, 67, 123, 124), (22, 109, 137, 26), (109, 110, 138, 137), (110, 111, 139, 138), (111, 112, 140, 139), (112, 113, 141, 140), (113, 114, 142, 141), (114, 115, 143, 142), (27, 26, 137, 116), (116, 137, 138, 117), (117, 138, 139, 118), (118, 139, 140, 119), (119, 140, 141, 120), (120, 141, 142, 121), (121, 142, 143, 122), (25, 24, 130, 123), (123, 130, 131, 124), (124, 131, 132, 125), (125, 132, 133, 126), (126, 133, 134, 127), (127, 134, 135, 128), (128, 135, 136, 129), (18, 88, 130, 24), (88, 89, 131, 130), (89, 90, 132, 131), (90, 91, 133, 132), (91, 92, 134, 133), (92, 93, 135, 134), (93, 94, 136, 135), (20, 9, 255, 254), (74, 102, 103, 75), (75, 103, 104, 76), (76, 104, 105, 77), (77, 105, 106, 78), (78, 106, 107, 79), (79, 107, 108, 80), (95, 81, 269, 270), (81, 95, 96, 82), (82, 96, 97, 83), (83, 97, 98, 84), (84, 98, 99, 85), (85, 99, 100, 86), (86, 100, 101, 87), (15, 66, 122, 31), (66, 65, 121, 122), (65, 64, 120, 121), (64, 63, 119, 120), (63, 62, 118, 119), (62, 61, 117, 118), (61, 60, 116, 117), (206, 207, 252, 281), (103, 82, 83, 104), (105, 84, 85, 106), (107, 86, 87, 108), (220, 80, 260, 283), (208, 74, 75, 210), (210, 75, 76, 212), (212, 76, 77, 214), (214, 77, 78, 216), (216, 78, 79, 218), (218, 79, 80, 220), (22, 12, 67, 109), (109, 67, 68, 110), (111, 69, 70, 112), (113, 71, 72, 114), (202, 13, 60, 222), (222, 60, 61, 224), (224, 61, 62, 226), (226, 62, 63, 228), (228, 63, 64, 230), (230, 64, 65, 232), (232, 65, 66, 234), (7, 3, 45, 53), (53, 45, 44, 54), (54, 44, 43, 55), (55, 43, 42, 56), (56, 42, 41, 57), (57, 41, 40, 58), (58, 40, 39, 59), (2, 6, 52, 32), (32, 52, 51, 33), (33, 51, 50, 34), (34, 50, 49, 35), (35, 49, 48, 36), (36, 48, 47, 37), (37, 47, 46, 38), (148, 7, 53, 152), (152, 53, 54, 154), (154, 54, 55, 156), (156, 55, 56, 158), (158, 56, 57, 160), (160, 57, 58, 162), (162, 58, 59, 164), (207, 8, 253, 252), (166, 39, 40, 168), (168, 40, 41, 170), (170, 41, 42, 172), (172, 42, 43, 174), (174, 43, 44, 176), (176, 44, 45, 178), (115, 114, 103, 102), (114, 72, 82, 103), (72, 73, 81, 82), (73, 115, 102, 81), (113, 112, 105, 104), (112, 70, 84, 105), (70, 71, 83, 84), (71, 113, 104, 83), (111, 110, 107, 106), (110, 68, 86, 107), (68, 69, 85, 86), (69, 111, 106, 85), (100, 177, 179, 101), (177, 176, 178, 179), (99, 175, 177, 100), (175, 174, 176, 177), (98, 173, 175, 99), (173, 172, 174, 175), (97, 171, 173, 98), (171, 170, 172, 173), (96, 169, 171, 97), (169, 168, 170, 171), (95, 167, 169, 96), (167, 166, 168, 169), (80, 108, 265, 260), (0, 206, 281, 245), (93, 163, 165, 94), (163, 162, 164, 165), (92, 161, 163, 93), (160, 162, 190, 188), (91, 159, 161, 92), (159, 158, 160, 161), (90, 157, 159, 91), (159, 157, 193, 195), (89, 155, 157, 90), (155, 154, 156, 157), (88, 153, 155, 89), (153, 152, 196, 197), (18, 149, 153, 88), (149, 148, 152, 153), (19, 151, 144, 16), (144, 151, 183, 180), (94, 165, 151, 19), (150, 151, 185, 184), (17, 147, 149, 18), (147, 146, 148, 149), (166, 167, 274, 278), (10, 21, 258, 257), (183, 182, 181, 180), (151, 150, 182, 183), (145, 144, 180, 181), (150, 145, 181, 182), (187, 186, 184, 185), (164, 150, 184, 186), (165, 164, 186, 187), (151, 165, 187, 185), (189, 188, 190, 191), (162, 163, 191, 190), (163, 161, 189, 191), (161, 160, 188, 189), (193, 192, 194, 195), (158, 159, 195, 194), (157, 156, 192, 193), (156, 158, 194, 192), (197, 196, 198, 199), (155, 153, 197, 199), (152, 154, 198, 196), (154, 155, 199, 198), (47, 233, 235, 46), (233, 232, 234, 235), (48, 231, 233, 47), (231, 230, 232, 233), (49, 229, 231, 48), (229, 228, 230, 231), (50, 227, 229, 49), (228, 229, 243, 242), (51, 225, 227, 50), (225, 224, 226, 227), (52, 223, 225, 51), (223, 222, 224, 225), (6, 203, 223, 52), (203, 202, 222, 223), (33, 219, 221, 32), (219, 218, 220, 221), (34, 217, 219, 33), (217, 216, 218, 219), (35, 215, 217, 34), (215, 214, 216, 217), (36, 213, 215, 35), (213, 212, 214, 215), (37, 211, 213, 36), (211, 210, 212, 213), (38, 209, 211, 37), (209, 208, 210, 211), (39, 166, 278, 267), (179, 178, 279, 275), (8, 20, 254, 253), (167, 95, 270, 274), (2, 201, 203, 6), (201, 200, 202, 203), (46, 235, 205, 4), (204, 205, 237, 236), (4, 205, 206, 0), (205, 204, 207, 206), (239, 238, 236, 237), (234, 204, 236, 238), (235, 234, 238, 239), (205, 235, 239, 237), (241, 240, 242, 243), (227, 226, 240, 241), (226, 228, 242, 240), (229, 227, 241, 243), (279, 248, 249, 277), (283, 260, 259, 280), (265, 261, 257, 258), (261, 264, 256, 257), (260, 265, 258, 259), (253, 254, 271, 268), (255, 262, 270, 269), (254, 255, 269, 271), (252, 253, 268, 282), (246, 247, 267, 278), (262, 276, 274, 270), (276, 246, 278, 274), (264, 275, 263, 256), (275, 279, 277, 263), (245, 281, 272, 244), (281, 252, 282, 272), (266, 273, 250, 251), (273, 283, 280, 250), (74, 208, 282, 268), (17, 10, 257, 256), (145, 1, 247, 246), (9, 16, 262, 255), (16, 144, 276, 262), (208, 209, 272, 282), (101, 179, 275, 264), (21, 11, 259, 258), (45, 3, 249, 248), (147, 17, 256, 263), (144, 145, 246, 276), (201, 2, 251, 250), (3, 146, 277, 249), (146, 147, 263, 277), (87, 101, 264, 261), (11, 200, 280, 259), (102, 74, 268, 271), (108, 87, 261, 265), (2, 32, 266, 251), (200, 201, 250, 280), (209, 38, 244, 272), (178, 45, 248, 279)])
_uv = me_cube_003.uv_layers.new(name='UVMap')
_uv.uv.foreach_set('vector', [0.0, 0.0, 0.0, 0.0, 0.0, 0.0, 0.0, 0.0, 0.5987, 0.25, 0.625, 0.25, 0.625, 0.5, 0.5987, 0.5, 0.5987, 0.7188, 0.625, 0.7188, 0.625, 0.75, 0.5987, 0.75, 0.5987, 0.75, 0.625, 0.75, 0.625, 1.0, 0.5987, 1.0, 0.125, 0.7188, 0.375, 0.7188, 0.375, 0.75, 0.125, 0.75, 0.625, 0.7188, 0.875, 0.7188, 0.875, 0.75, 0.625, 0.75, 0.4306, 0.75, 0.4583, 0.75, 0.4583, 1.0, 0.4306, 1.0, 0.4628, 0.75, 0.5417, 0.75, 0.5417, 1.0, 0.4628, 1.0, 0.4306, 0.7188, 0.4583, 0.7188, 0.4583, 0.75, 0.4306, 0.75, 0.4628, 0.7188, 0.5417, 0.7188, 0.5417, 0.75, 0.4628, 0.75, 0.4306, 0.25, 0.4583, 0.25, 0.4583, 0.5, 0.4306, 0.5, 0.4628, 0.25, 0.5417, 0.25, 0.5417, 0.5, 0.4628, 0.5, 0.4028, 0.2188, 0.4306, 0.2188, 0.4306, 0.2188, 0.4028, 0.2188, 0.125, 0.7188, 0.125, 0.75, 0.125, 0.75, 0.125, 0.7188, 0.5417, 0.75, 0.5462, 0.75, 0.5462, 1.0, 0.5417, 1.0, 0.4583, 0.5312, 0.4583, 0.5, 0.4583, 0.5, 0.4583, 0.5312, 0.5417, 0.25, 0.5462, 0.25, 0.5462, 0.5, 0.5417, 0.5, 0.875, 0.75, 0.875, 0.7188, 0.875, 0.7188, 0.875, 0.75, 0.375, 0.2188, 0.4028, 0.2188, 0.4028, 0.2188, 0.375, 0.2188, 0.4583, 0.25, 0.4628, 0.25, 0.4628, 0.5, 0.4583, 0.5, 0.5462, 0.7188, 0.5462, 0.75, 0.5462, 0.75, 0.5462, 0.7188, 0.4583, 0.75, 0.4628, 0.75, 0.4628, 1.0, 0.4583, 1.0, 0.5417, 0.7188, 0.5462, 0.7188, 0.5462, 0.75, 0.5417, 0.75, 0.4583, 0.7188, 0.4628, 0.7188, 0.4628, 0.75, 0.4583, 0.75, 0.4628, 0.7188, 0.4628, 0.75, 0.4628, 0.75, 0.4628, 0.7188, 0.5462, 0.75, 0.5417, 0.75, 0.5417, 0.75, 0.5462, 0.75, 0.5417, 0.5, 0.5462, 0.5, 0.5462, 0.5, 0.5417, 0.5, 0.5417, 0.5312, 0.5417, 0.5, 0.5417, 0.5, 0.5417, 0.5312, 0.4628, 0.75, 0.4583, 0.75, 0.4583, 0.75, 0.4628, 0.75, 0.4583, 0.5, 0.4628, 0.5, 0.4628, 0.5, 0.4583, 0.5, 0.5417, 0.75, 0.5417, 0.7188, 0.5417, 0.7188, 0.5417, 0.75, 0.5417, 0.7188, 0.5417, 0.6875, 0.5417, 0.6875, 0.5417, 0.7188, 0.5417, 0.6875, 0.5417, 0.6562, 0.5417, 0.6562, 0.5417, 0.6875, 0.5417, 0.6562, 0.5417, 0.625, 0.5417, 0.625, 0.5417, 0.6562, 0.5417, 0.625, 0.5417, 0.5938, 0.5417, 0.5938, 0.5417, 0.625, 0.5417, 0.5938, 0.5417, 0.5625, 0.5417, 0.5625, 0.5417, 0.5938, 0.5417, 0.5625, 0.5417, 0.5312, 0.5417, 0.5312, 0.5417, 0.5625, 0.4628, 0.5, 0.4628, 0.5312, 0.4628, 0.5312, 0.4628, 0.5, 0.4628, 0.5312, 0.4628, 0.5625, 0.4628, 0.5625, 0.4628, 0.5312, 0.4628, 0.5625, 0.4628, 0.5938, 0.4628, 0.5938, 0.4628, 0.5625, 0.4628, 0.5938, 0.4628, 0.625, 0.4628, 0.625, 0.4628, 0.5938, 0.4628, 0.625, 0.4628, 0.6562, 0.4628, 0.6562, 0.4628, 0.625, 0.4628, 0.6562, 0.4628, 0.6875, 0.4628, 0.6875, 0.4628, 0.6562, 0.4628, 0.6875, 0.4628, 0.7188, 0.4628, 0.7188, 0.4628, 0.6875, 0.4583, 0.5, 0.4628, 0.5, 0.4628, 0.5312, 0.4583, 0.5312, 0.4583, 0.5312, 0.4628, 0.5312, 0.4628, 0.5625, 0.4583, 0.5625, 0.4583, 0.5625, 0.4628, 0.5625, 0.4628, 0.5938, 0.4583, 0.5938, 0.4583, 0.5938, 0.4628, 0.5938, 0.4628, 0.625, 0.4583, 0.625, 0.4583, 0.625, 0.4628, 0.625, 0.4628, 0.6562, 0.4583, 0.6562, 0.4583, 0.6562, 0.4628, 0.6562, 0.4628, 0.6875, 0.4583, 0.6875, 0.4583, 0.6875, 0.4628, 0.6875, 0.4628, 0.7188, 0.4583, 0.7188, 0.5417, 0.5, 0.5462, 0.5, 0.5462, 0.5312, 0.5417, 0.5312, 0.5417, 0.5312, 0.5462, 0.5312, 0.5462, 0.5625, 0.5417, 0.5625, 0.5417, 0.5625, 0.5462, 0.5625, 0.5462, 0.5938, 0.5417, 0.5938, 0.5417, 0.5938, 0.5462, 0.5938, 0.5462, 0.625, 0.5417, 0.625, 0.5417, 0.625, 0.5462, 0.625, 0.5462, 0.6562, 0.5417, 0.6562, 0.5417, 0.6562, 0.5462, 0.6562, 0.5462, 0.6875, 0.5417, 0.6875, 0.5417, 0.6875, 0.5462, 0.6875, 0.5462, 0.7188, 0.5417, 0.7188, 0.5462, 0.5, 0.5462, 0.5312, 0.5462, 0.5312, 0.5462, 0.5, 0.5462, 0.5312, 0.5462, 0.5625, 0.5462, 0.5625, 0.5462, 0.5312, 0.5462, 0.5625, 0.5462, 0.5938, 0.5462, 0.5938, 0.5462, 0.5625, 0.5462, 0.5938, 0.5462, 0.625, 0.5462, 0.625, 0.5462, 0.5938, 0.5462, 0.625, 0.5462, 0.6562, 0.5462, 0.6562, 0.5462, 0.625, 0.5462, 0.6562, 0.5462, 0.6875, 0.5462, 0.6875, 0.5462, 0.6562, 0.5462, 0.6875, 0.5462, 0.7188, 0.5462, 0.7188, 0.5462, 0.6875, 0.4628, 1.0, 0.5417, 1.0, 0.5417, 1.0, 0.4628, 1.0, 0.4583, 0.03125, 0.4628, 0.03125, 0.4628, 0.0625, 0.4583, 0.0625, 0.4583, 0.0625, 0.4628, 0.0625, 0.4628, 0.09375, 0.4583, 0.09375, 0.4583, 0.09375, 0.4628, 0.09375, 0.4628, 0.125, 0.4583, 0.125, 0.4583, 0.125, 0.4628, 0.125, 0.4628, 0.1562, 0.4583, 0.1562, 0.4583, 0.1562, 0.4628, 0.1562, 0.4628, 0.1875, 0.4583, 0.1875, 0.4583, 0.1875, 0.4628, 0.1875, 0.4628, 0.2188, 0.4583, 0.2188, 0.5462, 0.03125, 0.5417, 0.03125, 0.5417, 0.03125, 0.5462, 0.03125, 0.5417, 0.03125, 0.5462, 0.03125, 0.5462, 0.0625, 0.5417, 0.0625, 0.5417, 0.0625, 0.5462, 0.0625, 0.5462, 0.09375, 0.5417, 0.09375, 0.5417, 0.09375, 0.5462, 0.09375, 0.5462, 0.125, 0.5417, 0.125, 0.5417, 0.125, 0.5462, 0.125, 0.5462, 0.1562, 0.5417, 0.1562, 0.5417, 0.1562, 0.5462, 0.1562, 0.5462, 0.1875, 0.5417, 0.1875, 0.5417, 0.1875, 0.5462, 0.1875, 0.5462, 0.2188, 0.5417, 0.2188, 0.4583, 0.75, 0.4583, 0.7188, 0.4583, 0.7188, 0.4583, 0.75, 0.4583, 0.7188, 0.4583, 0.6875, 0.4583, 0.6875, 0.4583, 0.7188, 0.4583, 0.6875, 0.4583, 0.6562, 0.4583, 0.6562, 0.4583, 0.6875, 0.4583, 0.6562, 0.4583, 0.625, 0.4583, 0.625, 0.4583, 0.6562, 0.4583, 0.625, 0.4583, 0.5938, 0.4583, 0.5938, 0.4583, 0.625, 0.4583, 0.5938, 0.4583, 0.5625, 0.4583, 0.5625, 0.4583, 0.5938, 0.4583, 0.5625, 0.4583, 0.5312, 0.4583, 0.5312, 0.4583, 0.5625, 0.4028, 1.0, 0.4306, 1.0, 0.4306, 1.0, 0.4028, 1.0, 0.4628, 0.0625, 0.5417, 0.0625, 0.5417, 0.09375, 0.4628, 0.09375, 0.4628, 0.125, 0.5417, 0.125, 0.5417, 0.1562, 0.4628, 0.1562, 0.4628, 0.1875, 0.5417, 0.1875, 0.5417, 0.2188, 0.4628, 0.2188, 0.4306, 0.2188, 0.4583, 0.2188, 0.4583, 0.2188, 0.4306, 0.2188, 0.4306, 0.03125, 0.4583, 0.03125, 0.4583, 0.0625, 0.4306, 0.0625, 0.4306, 0.0625, 0.4583, 0.0625, 0.4583, 0.09375, 0.4306, 0.09375, 0.4306, 0.09375, 0.4583, 0.09375, 0.4583, 0.125, 0.4306, 0.125, 0.4306, 0.125, 0.4583, 0.125, 0.4583, 0.1562, 0.4306, 0.1562, 0.4306, 0.1562, 0.4583, 0.1562, 0.4583, 0.1875, 0.4306, 0.1875, 0.4306, 0.1875, 0.4583, 0.1875, 0.4583, 0.2188, 0.4306, 0.2188, 0.4628, 0.5, 0.5417, 0.5, 0.5417, 0.5312, 0.4628, 0.5312, 0.4628, 0.5312, 0.5417, 0.5312, 0.5417, 0.5625, 0.4628, 0.5625, 0.4628, 0.5938, 0.5417, 0.5938, 0.5417, 0.625, 0.4628, 0.625, 0.4628, 0.6562, 0.5417, 0.6562, 0.5417, 0.6875, 0.4628, 0.6875, 0.4306, 0.5, 0.4583, 0.5, 0.4583, 0.5312, 0.4306, 0.5312, 0.4306, 0.5312, 0.4583, 0.5312, 0.4583, 0.5625, 0.4306, 0.5625, 0.4306, 0.5625, 0.4583, 0.5625, 0.4583, 0.5938, 0.4306, 0.5938, 0.4306, 0.5938, 0.4583, 0.5938, 0.4583, 0.625, 0.4306, 0.625, 0.4306, 0.625, 0.4583, 0.625, 0.4583, 0.6562, 0.4306, 0.6562, 0.4306, 0.6562, 0.4583, 0.6562, 0.4583, 0.6875, 0.4306, 0.6875, 0.4306, 0.6875, 0.4583, 0.6875, 0.4583, 0.7188, 0.4306, 0.7188, 0.625, 0.5, 0.875, 0.5, 0.875, 0.5312, 0.625, 0.5312, 0.625, 0.5312, 0.875, 0.5312, 0.875, 0.5625, 0.625, 0.5625, 0.625, 0.5625, 0.875, 0.5625, 0.875, 0.5938, 0.625, 0.5938, 0.625, 0.5938, 0.875, 0.5938, 0.875, 0.625, 0.625, 0.625, 0.625, 0.625, 0.875, 0.625, 0.875, 0.6562, 0.625, 0.6562, 0.625, 0.6562, 0.875, 0.6562, 0.875, 0.6875, 0.625, 0.6875, 0.625, 0.6875, 0.875, 0.6875, 0.875, 0.7188, 0.625, 0.7188, 0.125, 0.5, 0.375, 0.5, 0.375, 0.5312, 0.125, 0.5312, 0.125, 0.5312, 0.375, 0.5312, 0.375, 0.5625, 0.125, 0.5625, 0.125, 0.5625, 0.375, 0.5625, 0.375, 0.5938, 0.125, 0.5938, 0.125, 0.5938, 0.375, 0.5938, 0.375, 0.625, 0.125, 0.625, 0.125, 0.625, 0.375, 0.625, 0.375, 0.6562, 0.125, 0.6562, 0.125, 0.6562, 0.375, 0.6562, 0.375, 0.6875, 0.125, 0.6875, 0.125, 0.6875, 0.375, 0.6875, 0.375, 0.7188, 0.125, 0.7188, 0.5987, 0.5, 0.625, 0.5, 0.625, 0.5312, 0.5987, 0.5312, 0.5987, 0.5312, 0.625, 0.5312, 0.625, 0.5625, 0.5987, 0.5625, 0.5987, 0.5625, 0.625, 0.5625, 0.625, 0.5938, 0.5987, 0.5938, 0.5987, 0.5938, 0.625, 0.5938, 0.625, 0.625, 0.5987, 0.625, 0.5987, 0.625, 0.625, 0.625, 0.625, 0.6562, 0.5987, 0.6562, 0.5987, 0.6562, 0.625, 0.6562, 0.625, 0.6875, 0.5987, 0.6875, 0.5987, 0.6875, 0.625, 0.6875, 0.625, 0.7188, 0.5987, 0.7188, 0.4306, 1.0, 0.4583, 1.0, 0.4583, 1.0, 0.4306, 1.0, 0.5987, 0.03125, 0.625, 0.03125, 0.625, 0.0625, 0.5987, 0.0625, 0.5987, 0.0625, 0.625, 0.0625, 0.625, 0.09375, 0.5987, 0.09375, 0.5987, 0.09375, 0.625, 0.09375, 0.625, 0.125, 0.5987, 0.125, 0.5987, 0.125, 0.625, 0.125, 0.625, 0.1562, 0.5987, 0.1562, 0.5987, 0.1562, 0.625, 0.1562, 0.625, 0.1875, 0.5987, 0.1875, 0.5987, 0.1875, 0.625, 0.1875, 0.625, 0.2188, 0.5987, 0.2188, 0.0, 0.0, 0.0, 0.0, 0.0, 0.0, 0.0, 0.0, 0.0, 0.0, 0.0, 0.0, 0.0, 0.0, 0.0, 0.0, 0.0, 0.0, 0.0, 0.0, 0.0, 0.0, 0.0, 0.0, 0.0, 0.0, 0.0, 0.0, 0.0, 0.0, 0.0, 0.0, 0.0, 0.0, 0.0, 0.0, 0.0, 0.0, 0.0, 0.0, 0.0, 0.0, 0.0, 0.0, 0.0, 0.0, 0.0, 0.0, 0.0, 0.0, 0.0, 0.0, 0.0, 0.0, 0.0, 0.0, 0.0, 0.0, 0.0, 0.0, 0.0, 0.0, 0.0, 0.0, 0.0, 0.0, 0.0, 0.0, 0.0, 0.0, 0.0, 0.0, 0.0, 0.0, 0.0, 0.0, 0.0, 0.0, 0.0, 0.0, 0.0, 0.0, 0.0, 0.0, 0.0, 0.0, 0.0, 0.0, 0.0, 0.0, 0.0, 0.0, 0.0, 0.0, 0.0, 0.0, 0.5462, 0.1875, 0.5724, 0.1875, 0.5724, 0.2188, 0.5462, 0.2188, 0.5724, 0.1875, 0.5987, 0.1875, 0.5987, 0.2188, 0.5724, 0.2188, 0.5462, 0.1562, 0.5724, 0.1562, 0.5724, 0.1875, 0.5462, 0.1875, 0.5724, 0.1562, 0.5987, 0.1562, 0.5987, 0.1875, 0.5724, 0.1875, 0.5462, 0.125, 0.5724, 0.125, 0.5724, 0.1562, 0.5462, 0.1562, 0.5724, 0.125, 0.5987, 0.125, 0.5987, 0.1562, 0.5724, 0.1562, 0.5462, 0.09375, 0.5724, 0.09375, 0.5724, 0.125, 0.5462, 0.125, 0.5724, 0.09375, 0.5987, 0.09375, 0.5987, 0.125, 0.5724, 0.125, 0.5462, 0.0625, 0.5724, 0.0625, 0.5724, 0.09375, 0.5462, 0.09375, 0.5724, 0.0625, 0.5987, 0.0625, 0.5987, 0.09375, 0.5724, 0.09375, 0.5462, 0.03125, 0.5724, 0.03125, 0.5724, 0.0625, 0.5462, 0.0625, 0.5724, 0.03125, 0.5987, 0.03125, 0.5987, 0.0625, 0.5724, 0.0625, 0.4583, 0.2188, 0.4628, 0.2188, 0.4628, 0.2188, 0.4583, 0.2188, 0.375, 1.0, 0.4028, 1.0, 0.4028, 1.0, 0.375, 1.0, 0.5462, 0.6875, 0.5724, 0.6875, 0.5724, 0.7188, 0.5462, 0.7188, 0.5724, 0.6875, 0.5987, 0.6875, 0.5987, 0.7188, 0.5724, 0.7188, 0.5462, 0.6562, 0.5724, 0.6562, 0.5724, 0.6875, 0.5462, 0.6875, 0.5987, 0.6562, 0.5987, 0.6875, 0.5987, 0.6875, 0.5987, 0.6562, 0.5462, 0.625, 0.5724, 0.625, 0.5724, 0.6562, 0.5462, 0.6562, 0.5724, 0.625, 0.5987, 0.625, 0.5987, 0.6562, 0.5724, 0.6562, 0.5462, 0.5938, 0.5724, 0.5938, 0.5724, 0.625, 0.5462, 0.625, 0.5724, 0.625, 0.5724, 0.5938, 0.5724, 0.5938, 0.5724, 0.625, 0.5462, 0.5625, 0.5724, 0.5625, 0.5724, 0.5938, 0.5462, 0.5938, 0.5724, 0.5625, 0.5987, 0.5625, 0.5987, 0.5938, 0.5724, 0.5938, 0.5462, 0.5312, 0.5724, 0.5312, 0.5724, 0.5625, 0.5462, 0.5625, 0.5724, 0.5312, 0.5987, 0.5312, 0.5987, 0.5312, 0.5724, 0.5312, 0.5462, 0.5, 0.5724, 0.5, 0.5724, 0.5312, 0.5462, 0.5312, 0.5724, 0.5, 0.5987, 0.5, 0.5987, 0.5312, 0.5724, 0.5312, 0.5462, 0.75, 0.5724, 0.75, 0.5724, 1.0, 0.5462, 1.0, 0.5724, 1.0, 0.5724, 0.75, 0.5724, 0.75, 0.5724, 1.0, 0.5462, 0.7188, 0.5724, 0.7188, 0.5724, 0.75, 0.5462, 0.75, 0.5987, 0.75, 0.5724, 0.75, 0.5724, 0.75, 0.5987, 0.75, 0.5462, 0.25, 0.5724, 0.25, 0.5724, 0.5, 0.5462, 0.5, 0.5724, 0.25, 0.5987, 0.25, 0.5987, 0.5, 0.5724, 0.5, 0.5987, 0.03125, 0.5724, 0.03125, 0.5724, 0.03125, 0.5987, 0.03125, 0.5417, 0.25, 0.4628, 0.25, 0.4628, 0.25, 0.5417, 0.25, 0.5724, 0.75, 0.5987, 0.75, 0.5987, 1.0, 0.5724, 1.0, 0.5724, 0.75, 0.5987, 0.75, 0.5987, 0.75, 0.5724, 0.75, 0.5987, 0.0, 0.5724, 0.0, 0.5724, 0.0, 0.5987, 0.0, 0.5987, 0.75, 0.5987, 1.0, 0.5987, 1.0, 0.5987, 0.75, 0.5724, 0.7188, 0.5987, 0.7188, 0.5987, 0.75, 0.5724, 0.75, 0.5987, 0.7188, 0.5987, 0.75, 0.5987, 0.75, 0.5987, 0.7188, 0.5724, 0.7188, 0.5987, 0.7188, 0.5987, 0.7188, 0.5724, 0.7188, 0.5724, 0.75, 0.5724, 0.7188, 0.5724, 0.7188, 0.5724, 0.75, 0.5724, 0.6562, 0.5987, 0.6562, 0.5987, 0.6875, 0.5724, 0.6875, 0.5987, 0.6875, 0.5724, 0.6875, 0.5724, 0.6875, 0.5987, 0.6875, 0.5724, 0.6875, 0.5724, 0.6562, 0.5724, 0.6562, 0.5724, 0.6875, 0.5724, 0.6562, 0.5987, 0.6562, 0.5987, 0.6562, 0.5724, 0.6562, 0.5724, 0.5938, 0.5987, 0.5938, 0.5987, 0.625, 0.5724, 0.625, 0.5987, 0.625, 0.5724, 0.625, 0.5724, 0.625, 0.5987, 0.625, 0.5724, 0.5938, 0.5987, 0.5938, 0.5987, 0.5938, 0.5724, 0.5938, 0.5987, 0.5938, 0.5987, 0.625, 0.5987, 0.625, 0.5987, 0.5938, 0.5724, 0.5312, 0.5987, 0.5312, 0.5987, 0.5625, 0.5724, 0.5625, 0.5724, 0.5625, 0.5724, 0.5312, 0.5724, 0.5312, 0.5724, 0.5625, 0.5987, 0.5312, 0.5987, 0.5625, 0.5987, 0.5625, 0.5987, 0.5312, 0.5987, 0.5625, 0.5724, 0.5625, 0.5724, 0.5625, 0.5987, 0.5625, 0.375, 0.6875, 0.4028, 0.6875, 0.4028, 0.7188, 0.375, 0.7188, 0.4028, 0.6875, 0.4306, 0.6875, 0.4306, 0.7188, 0.4028, 0.7188, 0.375, 0.6562, 0.4028, 0.6562, 0.4028, 0.6875, 0.375, 0.6875, 0.4028, 0.6562, 0.4306, 0.6562, 0.4306, 0.6875, 0.4028, 0.6875, 0.375, 0.625, 0.4028, 0.625, 0.4028, 0.6562, 0.375, 0.6562, 0.4028, 0.625, 0.4306, 0.625, 0.4306, 0.6562, 0.4028, 0.6562, 0.375, 0.5938, 0.4028, 0.5938, 0.4028, 0.625, 0.375, 0.625, 0.4306, 0.625, 0.4028, 0.625, 0.4028, 0.625, 0.4306, 0.625, 0.375, 0.5625, 0.4028, 0.5625, 0.4028, 0.5938, 0.375, 0.5938, 0.4028, 0.5625, 0.4306, 0.5625, 0.4306, 0.5938, 0.4028, 0.5938, 0.375, 0.5312, 0.4028, 0.5312, 0.4028, 0.5625, 0.375, 0.5625, 0.4028, 0.5312, 0.4306, 0.5312, 0.4306, 0.5625, 0.4028, 0.5625, 0.375, 0.5, 0.4028, 0.5, 0.4028, 0.5312, 0.375, 0.5312, 0.4028, 0.5, 0.4306, 0.5, 0.4306, 0.5312, 0.4028, 0.5312, 0.375, 0.1875, 0.4028, 0.1875, 0.4028, 0.2188, 0.375, 0.2188, 0.4028, 0.1875, 0.4306, 0.1875, 0.4306, 0.2188, 0.4028, 0.2188, 0.375, 0.1562, 0.4028, 0.1562, 0.4028, 0.1875, 0.375, 0.1875, 0.4028, 0.1562, 0.4306, 0.1562, 0.4306, 0.1875, 0.4028, 0.1875, 0.375, 0.125, 0.4028, 0.125, 0.4028, 0.1562, 0.375, 0.1562, 0.4028, 0.125, 0.4306, 0.125, 0.4306, 0.1562, 0.4028, 0.1562, 0.375, 0.09375, 0.4028, 0.09375, 0.4028, 0.125, 0.375, 0.125, 0.4028, 0.09375, 0.4306, 0.09375, 0.4306, 0.125, 0.4028, 0.125, 0.375, 0.0625, 0.4028, 0.0625, 0.4028, 0.09375, 0.375, 0.09375, 0.4028, 0.0625, 0.4306, 0.0625, 0.4306, 0.09375, 0.4028, 0.09375, 0.375, 0.03125, 0.4028, 0.03125, 0.4028, 0.0625, 0.375, 0.0625, 0.4028, 0.03125, 0.4306, 0.03125, 0.4306, 0.0625, 0.4028, 0.0625, 0.625, 0.03125, 0.5987, 0.03125, 0.5987, 0.03125, 0.625, 0.03125, 0.5724, 0.2188, 0.5987, 0.2188, 0.5987, 0.2188, 0.5724, 0.2188, 0.4583, 1.0, 0.4628, 1.0, 0.4628, 1.0, 0.4583, 1.0, 0.5724, 0.03125, 0.5462, 0.03125, 0.5462, 0.03125, 0.5724, 0.03125, 0.375, 0.25, 0.4028, 0.25, 0.4028, 0.5, 0.375, 0.5, 0.4028, 0.25, 0.4306, 0.25, 0.4306, 0.5, 0.4028, 0.5, 0.375, 0.7188, 0.4028, 0.7188, 0.4028, 0.75, 0.375, 0.75, 0.4306, 0.75, 0.4028, 0.75, 0.4028, 0.75, 0.4306, 0.75, 0.375, 0.75, 0.4028, 0.75, 0.4028, 1.0, 0.375, 1.0, 0.4028, 0.75, 0.4306, 0.75, 0.4306, 1.0, 0.4028, 1.0, 0.4028, 0.7188, 0.4306, 0.7188, 0.4306, 0.75, 0.4028, 0.75, 0.4306, 0.7188, 0.4306, 0.75, 0.4306, 0.75, 0.4306, 0.7188, 0.4028, 0.7188, 0.4306, 0.7188, 0.4306, 0.7188, 0.4028, 0.7188, 0.4028, 0.75, 0.4028, 0.7188, 0.4028, 0.7188, 0.4028, 0.75, 0.4028, 0.5938, 0.4306, 0.5938, 0.4306, 0.625, 0.4028, 0.625, 0.4028, 0.5938, 0.4306, 0.5938, 0.4306, 0.5938, 0.4028, 0.5938, 0.4306, 0.5938, 0.4306, 0.625, 0.4306, 0.625, 0.4306, 0.5938, 0.4028, 0.625, 0.4028, 0.5938, 0.4028, 0.5938, 0.4028, 0.625, 0.5987, 0.2188, 0.625, 0.2188, 0.625, 0.25, 0.5987, 0.25, 0.4306, 0.2188, 0.4583, 0.2188, 0.4583, 0.25, 0.4306, 0.25, 0.4628, 0.2188, 0.5417, 0.2188, 0.5417, 0.25, 0.4628, 0.25, 0.5417, 0.2188, 0.5462, 0.2188, 0.5462, 0.25, 0.5417, 0.25, 0.4583, 0.2188, 0.4628, 0.2188, 0.4628, 0.25, 0.4583, 0.25, 0.4583, 0.0, 0.4628, 0.0, 0.4628, 0.03125, 0.4583, 0.03125, 0.5417, 0.0, 0.5462, 0.0, 0.5462, 0.03125, 0.5417, 0.03125, 0.4628, 0.0, 0.5417, 0.0, 0.5417, 0.03125, 0.4628, 0.03125, 0.4306, 0.0, 0.4583, 0.0, 0.4583, 0.03125, 0.4306, 0.03125, 0.5987, 0.0, 0.625, 0.0, 0.625, 0.03125, 0.5987, 0.03125, 0.5462, 0.0, 0.5724, 0.0, 0.5724, 0.03125, 0.5462, 0.03125, 0.5724, 0.0, 0.5987, 0.0, 0.5987, 0.03125, 0.5724, 0.03125, 0.5462, 0.2188, 0.5724, 0.2188, 0.5724, 0.25, 0.5462, 0.25, 0.5724, 0.2188, 0.5987, 0.2188, 0.5987, 0.25, 0.5724, 0.25, 0.375, 0.0, 0.4028, 0.0, 0.4028, 0.03125, 0.375, 0.03125, 0.4028, 0.0, 0.4306, 0.0, 0.4306, 0.03125, 0.4028, 0.03125, 0.375, 0.2188, 0.4028, 0.2188, 0.4028, 0.25, 0.375, 0.25, 0.4028, 0.2188, 0.4306, 0.2188, 0.4306, 0.25, 0.4028, 0.25, 0.4583, 0.03125, 0.4306, 0.03125, 0.4306, 0.03125, 0.4583, 0.03125, 0.5462, 0.25, 0.5417, 0.25, 0.5417, 0.25, 0.5462, 0.25, 0.5987, 1.0, 0.625, 1.0, 0.625, 1.0, 0.5987, 1.0, 0.5417, 1.0, 0.5462, 1.0, 0.5462, 1.0, 0.5417, 1.0, 0.5462, 1.0, 0.5724, 1.0, 0.5724, 1.0, 0.5462, 1.0, 0.4306, 0.03125, 0.4028, 0.03125, 0.4028, 0.03125, 0.4306, 0.03125, 0.5462, 0.2188, 0.5724, 0.2188, 0.5724, 0.2188, 0.5462, 0.2188, 0.4628, 0.25, 0.4583, 0.25, 0.4583, 0.25, 0.4628, 0.25, 0.875, 0.5312, 0.875, 0.5, 0.875, 0.5, 0.875, 0.5312, 0.5724, 0.25, 0.5462, 0.25, 0.5462, 0.25, 0.5724, 0.25, 0.5724, 0.0, 0.5987, 0.0, 0.5987, 0.0, 0.5724, 0.0, 0.4028, 0.25, 0.375, 0.25, 0.375, 0.25, 0.4028, 0.25, 0.625, 0.25, 0.5987, 0.25, 0.5987, 0.25, 0.625, 0.25, 0.5987, 0.25, 0.5724, 0.25, 0.5724, 0.25, 0.5987, 0.25, 0.5417, 0.2188, 0.5462, 0.2188, 0.5462, 0.2188, 0.5417, 0.2188, 0.4583, 0.25, 0.4306, 0.25, 0.4306, 0.25, 0.4583, 0.25, 0.4628, 0.03125, 0.4583, 0.03125, 0.4583, 0.03125, 0.4628, 0.03125, 0.4628, 0.2188, 0.5417, 0.2188, 0.5417, 0.2188, 0.4628, 0.2188, 0.125, 0.5, 0.125, 0.5312, 0.125, 0.5312, 0.125, 0.5, 0.4306, 0.25, 0.4028, 0.25, 0.4028, 0.25, 0.4306, 0.25, 0.4028, 0.03125, 0.375, 0.03125, 0.375, 0.03125, 0.4028, 0.03125, 0.5987, 0.2188, 0.625, 0.2188, 0.625, 0.2188, 0.5987, 0.2188])
me_cube_003.update()

# ---- objects
ob_cube = bpy.data.objects.new('Cube', me_cube_001)
ob_cube_001 = bpy.data.objects.new('Cube.001', me_cube_002)
ob_cube_002 = bpy.data.objects.new('Cube.002', me_cube_003)

# ---- transforms, parenting, visibility, modifiers, constraints
ob_cube.location = (0.0, 0.0, 0.0)
ob_cube_001.location = (39.82, -36.1, 13.69)
ob_cube_001.scale = (1.0, 1.0, 1.182)
ob_cube_002.location = (0.0, 0.0, 0.0)

# ---- collection membership
col_collection.objects.link(ob_cube)
col_collection.objects.link(ob_cube_001)
col_collection.objects.link(ob_cube_002)

# ---- scene / render settings (as saved in the file)
scene.frame_start = 1; scene.frame_end = 250; scene.frame_set(1)
scene.render.engine = 'BLENDER_EEVEE_NEXT'
scene.cycles.sampling_pattern = 'TABULATED_SOBOL'
scene.view_settings.view_transform = 'Filmic'
bpy.context.view_layer.update()

# ---- added for rendering (the .blend has no active camera and no usable light): camera, sun
cam_auto = bpy.data.cameras.new('AutoCamera')
cam_auto.lens = 50.0
cam_auto.sensor_width = 36.0
cam_auto.clip_end = 3822.26
ob_auto_camera = bpy.data.objects.new('AutoCamera', cam_auto)
scene.collection.objects.link(ob_auto_camera)
ob_auto_camera.location = (215.507, -207.498, 176.774)
ob_auto_camera.rotation_euler = (1.09748, -7.21219e-08, 0.694738)
scene.camera = ob_auto_camera
light_auto_sun = bpy.data.lights.new('AutoSun', 'SUN')
light_auto_sun.energy = 3.0
light_auto_sun.angle = 0.0523599
ob_auto_sun = bpy.data.objects.new('AutoSun', light_auto_sun)
scene.collection.objects.link(ob_auto_sun)
ob_auto_sun.rotation_euler = (0.872665, 0.174533, 0.523599)
bpy.context.view_layer.update()
